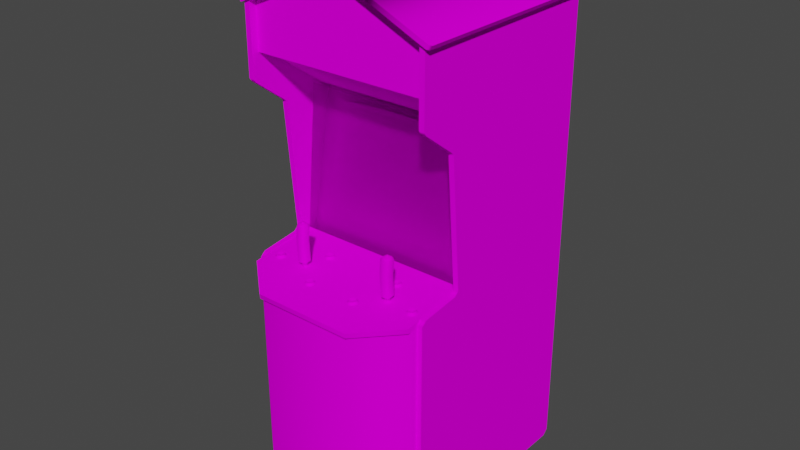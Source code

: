 # Source: exterm.blend  (saved by Blender 2.93.20; exported with 4.5.12 LTS)
import bpy
from mathutils import Matrix  # noqa: F401  (used for matrix-valued properties, if any)

bpy.ops.wm.read_factory_settings(use_empty=True)
scene = bpy.context.scene
scene.name = 'Scene'

# ---- images (referenced by path relative to the original .blend; pixels are not part of the script)
import os
ASSET_DIR = os.environ.get("B2B_ASSET_DIR", "")  # directory of the original .blend (textures are referenced by path, not embedded)
HERE = os.path.dirname(os.path.abspath(__file__))  # packed textures are extracted next to this script under _unpacked/

def load_image(name, relpath, width, height, colorspace="sRGB"):
    """Load a texture the original file referenced (path relative to the .blend, or extracted next to this script)."""
    p = next((c for c in (os.path.join(HERE, relpath), os.path.join(ASSET_DIR, relpath)) if relpath and os.path.exists(c)), "")
    if p:
        img = bpy.data.images.load(p, check_existing=True)
        img.name = name
    else:  # same state as the original file: an image datablock whose file is absent (Cycles renders it pink)
        img = bpy.data.images.new(name, width, height)
        img.source = "FILE"
        img.filepath = "//" + (relpath or name)
    img.colorspace_settings.name = colorspace
    return img
img_vsextmarqdummymap_tiff = load_image('VSextmarqdummymap.TIFF', 'VSextmarqdummymap.TIFF', 1024, 1024, 'sRGB')
img_vsexterminatorsshotmap_tiff = load_image('VSexterminatorsshotmap.TIFF', 'VSexterminatorsshotmap.TIFF', 1024, 1024, 'sRGB')
img_vsexterminatorsidemap_tiff = load_image('VSexterminatorsidemap.TIFF', 'VSexterminatorsidemap.TIFF', 1024, 1024, 'sRGB')
img_vsexterminatorblackmap_tiff = load_image('VSexterminatorblackmap.TIFF', 'VSexterminatorblackmap.TIFF', 1024, 1024, 'sRGB')
img_vsextfrontgradmap_tiff = load_image('VSextfrontgradmap.TIFF', 'VSextfrontgradmap.TIFF', 1024, 1024, 'sRGB')
img_vsexterminatoroverbezelmap_tiff = load_image('VSexterminatoroverbezelmap.TIFF', 'VSexterminatoroverbezelmap.TIFF', 1024, 1024, 'sRGB')
img_vsextblackglassmap_tiff = load_image('VSextblackglassmap.TIFF', 'VSextblackglassmap.TIFF', 1024, 1024, 'sRGB')
img_vsextfrontsticker02map_tiff = load_image('VSextfrontsticker02map.TIFF', 'VSextfrontsticker02map.TIFF', 1024, 1024, 'sRGB')
img_vsextfrontsticker01map_tiff = load_image('VSextfrontsticker01map.TIFF', 'VSextfrontsticker01map.TIFF', 1024, 1024, 'sRGB')
img_vsexterminatorcpanelmap_tiff = load_image('VSexterminatorcpanelmap.TIFF', 'VSexterminatorcpanelmap.TIFF', 1024, 1024, 'sRGB')
img_vsextjoystickmap_tiff = load_image('VSextjoystickmap.TIFF', 'VSextjoystickmap.TIFF', 1024, 1024, 'sRGB')
img_vsextredbtnmap_tiff = load_image('VSextredbtnmap.TIFF', 'VSextredbtnmap.TIFF', 1024, 1024, 'sRGB')
img_vsextbtnredmap_tiff = load_image('VSextbtnredmap.TIFF', 'VSextbtnredmap.TIFF', 1024, 1024, 'sRGB')
img_vsextbtnyellowmap_tiff = load_image('VSextbtnyellowmap.TIFF', 'VSextbtnyellowmap.TIFF', 1024, 1024, 'sRGB')
img_vsextbtnbluemap_tiff = load_image('VSextbtnbluemap.TIFF', 'VSextbtnbluemap.TIFF', 1024, 1024, 'sRGB')

# ---- materials (node trees are filled in below, after node groups)
mat_vsextmarqdummy = bpy.data.materials.new('VSextmarqdummy')
mat_vsextmarqdummy.use_transparent_shadow = False
mat_vsextmarqdummy.roughness = 0.9623
mat_vsextmarqdummy.specular_intensity = 0.0
mat_vsexterminatorsshot = bpy.data.materials.new('VSexterminatorsshot')
mat_vsexterminatorsshot.use_transparent_shadow = False
mat_vsexterminatorsshot.roughness = 0.9623
mat_vsexterminatorsshot.specular_intensity = 0.0
mat_vsexterminatorside = bpy.data.materials.new('VSexterminatorside')
mat_vsexterminatorside.use_transparent_shadow = False
mat_vsexterminatorside.roughness = 0.9623
mat_vsexterminatorside.specular_intensity = 0.0
mat_vsexterminatorblack = bpy.data.materials.new('VSexterminatorblack')
mat_vsexterminatorblack.use_transparent_shadow = False
mat_vsexterminatorblack.roughness = 0.9623
mat_vsexterminatorblack.specular_intensity = 0.0
mat_vsextfrontgrad = bpy.data.materials.new('VSextfrontgrad')
mat_vsextfrontgrad.use_transparent_shadow = False
mat_vsextfrontgrad.roughness = 0.9623
mat_vsextfrontgrad.specular_intensity = 0.0
mat_vsexterminatoroverbezel = bpy.data.materials.new('VSexterminatoroverbezel')
mat_vsexterminatoroverbezel.use_transparent_shadow = False
mat_vsexterminatoroverbezel.roughness = 0.9623
mat_vsexterminatoroverbezel.specular_intensity = 0.0
mat_vsexterminatormonglass = bpy.data.materials.new('VSexterminatormonglass')
mat_vsexterminatormonglass.use_transparent_shadow = False
mat_vsexterminatormonglass.roughness = 0.9623
mat_vsexterminatormonglass.specular_intensity = 0.0
mat_vsextfrontsticker02 = bpy.data.materials.new('VSextfrontsticker02')
mat_vsextfrontsticker02.use_transparent_shadow = False
mat_vsextfrontsticker02.roughness = 0.9623
mat_vsextfrontsticker02.specular_intensity = 0.0
mat_vsexterminatorfrontsticker01 = bpy.data.materials.new('VSexterminatorfrontsticker01')
mat_vsexterminatorfrontsticker01.use_transparent_shadow = False
mat_vsexterminatorfrontsticker01.roughness = 0.9623
mat_vsexterminatorfrontsticker01.specular_intensity = 0.0
mat_vsexterminatorcpanel = bpy.data.materials.new('VSexterminatorcpanel')
mat_vsexterminatorcpanel.use_transparent_shadow = False
mat_vsexterminatorcpanel.roughness = 0.9623
mat_vsexterminatorcpanel.specular_intensity = 0.0
mat_vsextjoystick = bpy.data.materials.new('VSextjoystick')
mat_vsextjoystick.use_transparent_shadow = False
mat_vsextjoystick.roughness = 0.9623
mat_vsextjoystick.specular_intensity = 0.0
mat_vsextredbtn = bpy.data.materials.new('VSextredbtn')
mat_vsextredbtn.use_transparent_shadow = False
mat_vsextredbtn.roughness = 0.9623
mat_vsextredbtn.specular_intensity = 0.0
mat_vsextbtnred = bpy.data.materials.new('VSextbtnred')
mat_vsextbtnred.use_transparent_shadow = False
mat_vsextbtnred.roughness = 0.9623
mat_vsextbtnred.specular_intensity = 0.0
mat_vsextbtnyellow = bpy.data.materials.new('VSextbtnyellow')
mat_vsextbtnyellow.use_transparent_shadow = False
mat_vsextbtnyellow.roughness = 0.9623
mat_vsextbtnyellow.specular_intensity = 0.0
mat_vsextbtnblue = bpy.data.materials.new('VSextbtnblue')
mat_vsextbtnblue.use_transparent_shadow = False
mat_vsextbtnblue.roughness = 0.9623
mat_vsextbtnblue.specular_intensity = 0.0

# ---- node groups
ng_auto_smooth = bpy.data.node_groups.new('Auto Smooth', 'GeometryNodeTree')
_s = ng_auto_smooth.interface.new_socket(name='Geometry', in_out='OUTPUT', socket_type='NodeSocketGeometry')
_s = ng_auto_smooth.interface.new_socket(name='Geometry', in_out='INPUT', socket_type='NodeSocketGeometry')
_s = ng_auto_smooth.interface.new_socket(name='Angle', in_out='INPUT', socket_type='NodeSocketFloat')
_s.subtype = 'ANGLE'
_s.min_value = 0.0
_s.max_value = 3.142
ng_auto_smooth.is_modifier = True
_N = ng_auto_smooth.nodes; _L = ng_auto_smooth.links
n0 = _N.new('NodeGroupOutput'); n0.name = 'Group Output'; n0.location = (480, -100)
n1 = _N.new('NodeGroupInput'); n1.name = 'Group Input'; n1.location = (-420, -300)
n2 = _N.new('NodeGroupInput'); n2.name = 'Group Input.001'; n2.location = (-60, -100)
n3 = _N.new('GeometryNodeSetShadeSmooth'); n3.name = 'Set Shade Smooth'; n3.location = (120, -100)
n3.domain = 'EDGE'
n4 = _N.new('GeometryNodeSetShadeSmooth'); n4.name = 'Set Shade Smooth.001'; n4.location = (300, -100)
n5 = _N.new('GeometryNodeInputMeshEdgeAngle'); n5.name = 'Edge Angle'; n5.location = (-420, -220)
n6 = _N.new('GeometryNodeInputEdgeSmooth'); n6.name = 'Is Edge Smooth'; n6.location = (-60, -160)
n7 = _N.new('GeometryNodeInputShadeSmooth'); n7.name = 'Is Face Smooth'; n7.location = (-240, -340)
n8 = _N.new('FunctionNodeBooleanMath'); n8.name = 'Boolean Math'; n8.location = (-60, -220)
n9 = _N.new('FunctionNodeCompare'); n9.name = 'Compare'; n9.location = (-240, -180)
n9.operation = 'LESS_EQUAL'
_L.new(n5.outputs[0], n9.inputs[0])
_L.new(n4.outputs[0], n0.inputs[0])
_L.new(n1.outputs[1], n9.inputs[1])
_L.new(n9.outputs[0], n8.inputs[0])
_L.new(n7.outputs[0], n8.inputs[1])
_L.new(n2.outputs[0], n3.inputs[0])
_L.new(n6.outputs[0], n3.inputs[1])
_L.new(n3.outputs[0], n4.inputs[0])
_L.new(n8.outputs[0], n3.inputs[2])
n0.is_active_output = True

# ---- material node trees
mat_vsextmarqdummy.use_nodes = True; mat_vsextmarqdummy.node_tree.nodes.clear()
_N = mat_vsextmarqdummy.node_tree.nodes; _L = mat_vsextmarqdummy.node_tree.links
n0 = _N.new('ShaderNodeBsdfPrincipled'); n0.name = 'Principled BSDF'; n0.location = (10, 300)
n0.distribution = 'GGX'
n0.subsurface_method = 'BURLEY'
n0.inputs[2].default_value = 0.9623
n0.inputs[3].default_value = 1.45
n0.inputs[13].default_value = 0.0
n0.inputs[27].default_value = (0.0, 0.0, 0.0, 1.0)
n0.inputs[28].default_value = 1.0
n1 = _N.new('ShaderNodeOutputMaterial'); n1.name = 'Material Output'; n1.location = (300, 300)
n2 = _N.new('ShaderNodeTexImage'); n2.name = 'Image Texture'; n2.location = (-300, 600)
n2.image = img_vsextmarqdummymap_tiff
_L.new(n0.outputs[0], n1.inputs[0])
_L.new(n2.outputs[0], n0.inputs[0])
n1.is_active_output = True
mat_vsexterminatorsshot.use_nodes = True; mat_vsexterminatorsshot.node_tree.nodes.clear()
_N = mat_vsexterminatorsshot.node_tree.nodes; _L = mat_vsexterminatorsshot.node_tree.links
n0 = _N.new('ShaderNodeBsdfPrincipled'); n0.name = 'Principled BSDF'; n0.location = (10, 300)
n0.distribution = 'GGX'
n0.subsurface_method = 'BURLEY'
n0.inputs[2].default_value = 0.9623
n0.inputs[3].default_value = 1.45
n0.inputs[13].default_value = 0.0
n0.inputs[27].default_value = (0.0, 0.0, 0.0, 1.0)
n0.inputs[28].default_value = 1.0
n1 = _N.new('ShaderNodeOutputMaterial'); n1.name = 'Material Output'; n1.location = (300, 300)
n2 = _N.new('ShaderNodeTexImage'); n2.name = 'Image Texture'; n2.location = (-300, 600)
n2.image = img_vsexterminatorsshotmap_tiff
_L.new(n0.outputs[0], n1.inputs[0])
_L.new(n2.outputs[0], n0.inputs[0])
n1.is_active_output = True
mat_vsexterminatorside.use_nodes = True; mat_vsexterminatorside.node_tree.nodes.clear()
_N = mat_vsexterminatorside.node_tree.nodes; _L = mat_vsexterminatorside.node_tree.links
n0 = _N.new('ShaderNodeBsdfPrincipled'); n0.name = 'Principled BSDF'; n0.location = (10, 300)
n0.distribution = 'GGX'
n0.subsurface_method = 'BURLEY'
n0.inputs[2].default_value = 0.9623
n0.inputs[3].default_value = 1.45
n0.inputs[13].default_value = 0.0
n0.inputs[27].default_value = (0.0, 0.0, 0.0, 1.0)
n0.inputs[28].default_value = 1.0
n1 = _N.new('ShaderNodeOutputMaterial'); n1.name = 'Material Output'; n1.location = (300, 300)
n2 = _N.new('ShaderNodeTexImage'); n2.name = 'Image Texture'; n2.location = (-300, 600)
n2.image = img_vsexterminatorsidemap_tiff
_L.new(n0.outputs[0], n1.inputs[0])
_L.new(n2.outputs[0], n0.inputs[0])
n1.is_active_output = True
mat_vsexterminatorblack.use_nodes = True; mat_vsexterminatorblack.node_tree.nodes.clear()
_N = mat_vsexterminatorblack.node_tree.nodes; _L = mat_vsexterminatorblack.node_tree.links
n0 = _N.new('ShaderNodeBsdfPrincipled'); n0.name = 'Principled BSDF'; n0.location = (10, 300)
n0.distribution = 'GGX'
n0.subsurface_method = 'BURLEY'
n0.inputs[2].default_value = 0.9623
n0.inputs[3].default_value = 1.45
n0.inputs[13].default_value = 0.0
n0.inputs[27].default_value = (0.0, 0.0, 0.0, 1.0)
n0.inputs[28].default_value = 1.0
n1 = _N.new('ShaderNodeOutputMaterial'); n1.name = 'Material Output'; n1.location = (300, 300)
n2 = _N.new('ShaderNodeTexImage'); n2.name = 'Image Texture'; n2.location = (-300, 600)
n2.image = img_vsexterminatorblackmap_tiff
_L.new(n0.outputs[0], n1.inputs[0])
_L.new(n2.outputs[0], n0.inputs[0])
n1.is_active_output = True
mat_vsextfrontgrad.use_nodes = True; mat_vsextfrontgrad.node_tree.nodes.clear()
_N = mat_vsextfrontgrad.node_tree.nodes; _L = mat_vsextfrontgrad.node_tree.links
n0 = _N.new('ShaderNodeBsdfPrincipled'); n0.name = 'Principled BSDF'; n0.location = (10, 300)
n0.distribution = 'GGX'
n0.subsurface_method = 'BURLEY'
n0.inputs[2].default_value = 0.9623
n0.inputs[3].default_value = 1.45
n0.inputs[13].default_value = 0.0
n0.inputs[27].default_value = (0.0, 0.0, 0.0, 1.0)
n0.inputs[28].default_value = 1.0
n1 = _N.new('ShaderNodeOutputMaterial'); n1.name = 'Material Output'; n1.location = (300, 300)
n2 = _N.new('ShaderNodeTexImage'); n2.name = 'Image Texture'; n2.location = (-300, 600)
n2.image = img_vsextfrontgradmap_tiff
_L.new(n0.outputs[0], n1.inputs[0])
_L.new(n2.outputs[0], n0.inputs[0])
n1.is_active_output = True
mat_vsexterminatoroverbezel.use_nodes = True; mat_vsexterminatoroverbezel.node_tree.nodes.clear()
_N = mat_vsexterminatoroverbezel.node_tree.nodes; _L = mat_vsexterminatoroverbezel.node_tree.links
n0 = _N.new('ShaderNodeBsdfPrincipled'); n0.name = 'Principled BSDF'; n0.location = (10, 300)
n0.distribution = 'GGX'
n0.subsurface_method = 'BURLEY'
n0.inputs[2].default_value = 0.9623
n0.inputs[3].default_value = 1.45
n0.inputs[13].default_value = 0.0
n0.inputs[27].default_value = (0.0, 0.0, 0.0, 1.0)
n0.inputs[28].default_value = 1.0
n1 = _N.new('ShaderNodeOutputMaterial'); n1.name = 'Material Output'; n1.location = (300, 300)
n2 = _N.new('ShaderNodeTexImage'); n2.name = 'Image Texture'; n2.location = (-300, 600)
n2.image = img_vsexterminatoroverbezelmap_tiff
_L.new(n0.outputs[0], n1.inputs[0])
_L.new(n2.outputs[0], n0.inputs[0])
n1.is_active_output = True
mat_vsexterminatormonglass.use_nodes = True; mat_vsexterminatormonglass.node_tree.nodes.clear()
_N = mat_vsexterminatormonglass.node_tree.nodes; _L = mat_vsexterminatormonglass.node_tree.links
n0 = _N.new('ShaderNodeBsdfPrincipled'); n0.name = 'Principled BSDF'; n0.location = (10, 300)
n0.distribution = 'GGX'
n0.subsurface_method = 'BURLEY'
n0.inputs[2].default_value = 0.9623
n0.inputs[3].default_value = 1.45
n0.inputs[4].default_value = 0.15
n0.inputs[13].default_value = 0.0
n0.inputs[27].default_value = (0.0, 0.0, 0.0, 1.0)
n0.inputs[28].default_value = 1.0
n1 = _N.new('ShaderNodeOutputMaterial'); n1.name = 'Material Output'; n1.location = (300, 300)
n2 = _N.new('ShaderNodeTexImage'); n2.name = 'Image Texture'; n2.location = (-300, 600)
n2.image = img_vsextblackglassmap_tiff
_L.new(n0.outputs[0], n1.inputs[0])
_L.new(n2.outputs[0], n0.inputs[0])
n1.is_active_output = True
mat_vsextfrontsticker02.use_nodes = True; mat_vsextfrontsticker02.node_tree.nodes.clear()
_N = mat_vsextfrontsticker02.node_tree.nodes; _L = mat_vsextfrontsticker02.node_tree.links
n0 = _N.new('ShaderNodeBsdfPrincipled'); n0.name = 'Principled BSDF'; n0.location = (10, 300)
n0.distribution = 'GGX'
n0.subsurface_method = 'BURLEY'
n0.inputs[2].default_value = 0.9623
n0.inputs[3].default_value = 1.45
n0.inputs[13].default_value = 0.0
n0.inputs[27].default_value = (0.0, 0.0, 0.0, 1.0)
n0.inputs[28].default_value = 1.0
n1 = _N.new('ShaderNodeOutputMaterial'); n1.name = 'Material Output'; n1.location = (300, 300)
n2 = _N.new('ShaderNodeTexImage'); n2.name = 'Image Texture'; n2.location = (-300, 600)
n2.image = img_vsextfrontsticker02map_tiff
_L.new(n0.outputs[0], n1.inputs[0])
_L.new(n2.outputs[0], n0.inputs[0])
n1.is_active_output = True
mat_vsexterminatorfrontsticker01.use_nodes = True; mat_vsexterminatorfrontsticker01.node_tree.nodes.clear()
_N = mat_vsexterminatorfrontsticker01.node_tree.nodes; _L = mat_vsexterminatorfrontsticker01.node_tree.links
n0 = _N.new('ShaderNodeBsdfPrincipled'); n0.name = 'Principled BSDF'; n0.location = (10, 300)
n0.distribution = 'GGX'
n0.subsurface_method = 'BURLEY'
n0.inputs[2].default_value = 0.9623
n0.inputs[3].default_value = 1.45
n0.inputs[13].default_value = 0.0
n0.inputs[27].default_value = (0.0, 0.0, 0.0, 1.0)
n0.inputs[28].default_value = 1.0
n1 = _N.new('ShaderNodeOutputMaterial'); n1.name = 'Material Output'; n1.location = (300, 300)
n2 = _N.new('ShaderNodeTexImage'); n2.name = 'Image Texture'; n2.location = (-300, 600)
n2.image = img_vsextfrontsticker01map_tiff
_L.new(n0.outputs[0], n1.inputs[0])
_L.new(n2.outputs[0], n0.inputs[0])
n1.is_active_output = True
mat_vsexterminatorcpanel.use_nodes = True; mat_vsexterminatorcpanel.node_tree.nodes.clear()
_N = mat_vsexterminatorcpanel.node_tree.nodes; _L = mat_vsexterminatorcpanel.node_tree.links
n0 = _N.new('ShaderNodeBsdfPrincipled'); n0.name = 'Principled BSDF'; n0.location = (10, 300)
n0.distribution = 'GGX'
n0.subsurface_method = 'BURLEY'
n0.inputs[2].default_value = 0.9623
n0.inputs[3].default_value = 1.45
n0.inputs[13].default_value = 0.0
n0.inputs[27].default_value = (0.0, 0.0, 0.0, 1.0)
n0.inputs[28].default_value = 1.0
n1 = _N.new('ShaderNodeOutputMaterial'); n1.name = 'Material Output'; n1.location = (300, 300)
n2 = _N.new('ShaderNodeTexImage'); n2.name = 'Image Texture'; n2.location = (-300, 600)
n2.image = img_vsexterminatorcpanelmap_tiff
_L.new(n0.outputs[0], n1.inputs[0])
_L.new(n2.outputs[0], n0.inputs[0])
n1.is_active_output = True
mat_vsextjoystick.use_nodes = True; mat_vsextjoystick.node_tree.nodes.clear()
_N = mat_vsextjoystick.node_tree.nodes; _L = mat_vsextjoystick.node_tree.links
n0 = _N.new('ShaderNodeBsdfPrincipled'); n0.name = 'Principled BSDF'; n0.location = (10, 300)
n0.distribution = 'GGX'
n0.subsurface_method = 'BURLEY'
n0.inputs[2].default_value = 0.9623
n0.inputs[3].default_value = 1.45
n0.inputs[13].default_value = 0.0
n0.inputs[27].default_value = (0.0, 0.0, 0.0, 1.0)
n0.inputs[28].default_value = 1.0
n1 = _N.new('ShaderNodeOutputMaterial'); n1.name = 'Material Output'; n1.location = (300, 300)
n2 = _N.new('ShaderNodeTexImage'); n2.name = 'Image Texture'; n2.location = (-300, 600)
n2.image = img_vsextjoystickmap_tiff
_L.new(n0.outputs[0], n1.inputs[0])
_L.new(n2.outputs[0], n0.inputs[0])
n1.is_active_output = True
mat_vsextredbtn.use_nodes = True; mat_vsextredbtn.node_tree.nodes.clear()
_N = mat_vsextredbtn.node_tree.nodes; _L = mat_vsextredbtn.node_tree.links
n0 = _N.new('ShaderNodeBsdfPrincipled'); n0.name = 'Principled BSDF'; n0.location = (10, 300)
n0.distribution = 'GGX'
n0.subsurface_method = 'BURLEY'
n0.inputs[2].default_value = 0.9623
n0.inputs[3].default_value = 1.45
n0.inputs[13].default_value = 0.0
n0.inputs[27].default_value = (0.0, 0.0, 0.0, 1.0)
n0.inputs[28].default_value = 1.0
n1 = _N.new('ShaderNodeOutputMaterial'); n1.name = 'Material Output'; n1.location = (300, 300)
n2 = _N.new('ShaderNodeTexImage'); n2.name = 'Image Texture'; n2.location = (-300, 600)
n2.image = img_vsextredbtnmap_tiff
_L.new(n0.outputs[0], n1.inputs[0])
_L.new(n2.outputs[0], n0.inputs[0])
n1.is_active_output = True
mat_vsextbtnred.use_nodes = True; mat_vsextbtnred.node_tree.nodes.clear()
_N = mat_vsextbtnred.node_tree.nodes; _L = mat_vsextbtnred.node_tree.links
n0 = _N.new('ShaderNodeBsdfPrincipled'); n0.name = 'Principled BSDF'; n0.location = (10, 300)
n0.distribution = 'GGX'
n0.subsurface_method = 'BURLEY'
n0.inputs[2].default_value = 0.9623
n0.inputs[3].default_value = 1.45
n0.inputs[13].default_value = 0.0
n0.inputs[27].default_value = (0.0, 0.0, 0.0, 1.0)
n0.inputs[28].default_value = 1.0
n1 = _N.new('ShaderNodeOutputMaterial'); n1.name = 'Material Output'; n1.location = (300, 300)
n2 = _N.new('ShaderNodeTexImage'); n2.name = 'Image Texture'; n2.location = (-300, 600)
n2.image = img_vsextbtnredmap_tiff
_L.new(n0.outputs[0], n1.inputs[0])
_L.new(n2.outputs[0], n0.inputs[0])
n1.is_active_output = True
mat_vsextbtnyellow.use_nodes = True; mat_vsextbtnyellow.node_tree.nodes.clear()
_N = mat_vsextbtnyellow.node_tree.nodes; _L = mat_vsextbtnyellow.node_tree.links
n0 = _N.new('ShaderNodeBsdfPrincipled'); n0.name = 'Principled BSDF'; n0.location = (10, 300)
n0.distribution = 'GGX'
n0.subsurface_method = 'BURLEY'
n0.inputs[2].default_value = 0.9623
n0.inputs[3].default_value = 1.45
n0.inputs[13].default_value = 0.0
n0.inputs[27].default_value = (0.0, 0.0, 0.0, 1.0)
n0.inputs[28].default_value = 1.0
n1 = _N.new('ShaderNodeOutputMaterial'); n1.name = 'Material Output'; n1.location = (300, 300)
n2 = _N.new('ShaderNodeTexImage'); n2.name = 'Image Texture'; n2.location = (-300, 600)
n2.image = img_vsextbtnyellowmap_tiff
_L.new(n0.outputs[0], n1.inputs[0])
_L.new(n2.outputs[0], n0.inputs[0])
n1.is_active_output = True
mat_vsextbtnblue.use_nodes = True; mat_vsextbtnblue.node_tree.nodes.clear()
_N = mat_vsextbtnblue.node_tree.nodes; _L = mat_vsextbtnblue.node_tree.links
n0 = _N.new('ShaderNodeBsdfPrincipled'); n0.name = 'Principled BSDF'; n0.location = (10, 300)
n0.distribution = 'GGX'
n0.subsurface_method = 'BURLEY'
n0.inputs[2].default_value = 0.9623
n0.inputs[3].default_value = 1.45
n0.inputs[13].default_value = 0.0
n0.inputs[27].default_value = (0.0, 0.0, 0.0, 1.0)
n0.inputs[28].default_value = 1.0
n1 = _N.new('ShaderNodeOutputMaterial'); n1.name = 'Material Output'; n1.location = (300, 300)
n2 = _N.new('ShaderNodeTexImage'); n2.name = 'Image Texture'; n2.location = (-300, 600)
n2.image = img_vsextbtnbluemap_tiff
_L.new(n0.outputs[0], n1.inputs[0])
_L.new(n2.outputs[0], n0.inputs[0])
n1.is_active_output = True

# ---- world
world_world = bpy.data.worlds.new('World'); scene.world = world_world
world_world.use_nodes = True; world_world.node_tree.nodes.clear()
_N = world_world.node_tree.nodes; _L = world_world.node_tree.links
n0 = _N.new('ShaderNodeOutputWorld'); n0.name = 'World Output'; n0.location = (300, 300)
n1 = _N.new('ShaderNodeBackground'); n1.name = 'Background'; n1.location = (10, 300)
n1.inputs[0].default_value = (0.05088, 0.05088, 0.05088, 1.0)
_L.new(n1.outputs[0], n0.inputs[0])
n0.is_active_output = True
world_world.color = (0.05088, 0.05088, 0.05088)
world_world.use_sun_shadow = False
world_world.sun_shadow_jitter_overblur = 0.0

# ---- meshes
me_exterm = bpy.data.meshes.new('exterm')
me_exterm.from_pydata([(-0.3471, 0.7271, 0.1219), (0.3368, 0.7271, 0.1219), (-0.004701, 0.879, 0.1219), (0.3368, 0.5477, 0.1219), (-0.3481, 0.5477, 0.1219), (0.172, 0.2496, -0.1617), (0.0001886, 0.2519, -0.16), (0.0001886, 0.1258, -0.1323), (0.172, 0.2491, -0.1628), (0.1739, 0.1236, -0.1371), (0.0001886, 0.125, -0.1341), (0.0001886, 0.2512, -0.1614), (-0.1736, 0.1242, -0.1357), (-0.1717, -0.005321, -0.1189), (0.0001886, -0.005856, -0.1168), (0.0001886, -0.006493, -0.1182), (-0.1717, -0.005839, -0.1201), (-0.1736, 0.1236, -0.1371), (-0.1717, 0.2491, -0.1628), (-0.1717, 0.2496, -0.1617), (0.1739, 0.1242, -0.1357), (0.2801, 0.1224, -0.1398), (0.2758, 0.2452, -0.1637), (0.172, -0.005321, -0.1189), (0.1677, -0.08441, -0.1107), (0.172, -0.005839, -0.1201), (0.0001886, -0.08749, -0.1098), (-0.2754, 0.2452, -0.1637), (-0.2798, 0.1224, -0.1398), (-0.1673, 0.3242, -0.1798), (0.0001886, 0.3278, -0.1795), (-0.2754, -0.00346, -0.1225), (-0.2617, 0.3138, -0.1785), (-0.1673, -0.08441, -0.1107), (-0.2798, 0.1221, -0.1403), (-0.2617, -0.07475, -0.1136), (-0.1673, 0.3244, -0.1793), (0.0001886, 0.328, -0.179), (0.1677, 0.3242, -0.1798), (-0.2754, -0.003253, -0.122), (-0.2754, 0.245, -0.1642), (0.1677, 0.3244, -0.1793), (0.262, 0.3137, -0.1788), (0.0001886, -0.08724, -0.1093), (-0.1673, -0.08461, -0.1112), (0.2801, 0.1221, -0.1403), (0.2758, -0.00346, -0.1225), (0.2758, 0.245, -0.1642), (0.262, -0.07463, -0.1133), (0.1677, -0.08461, -0.1112), (0.2758, -0.003253, -0.122), (-0.2617, 0.3137, -0.1788), (-0.2617, -0.07463, -0.1133), (0.262, 0.3138, -0.1785), (0.262, -0.07475, -0.1136), (0.3526, 0.3437, 0.007002), (0.3526, -1.073, 0.1369), (0.3526, -1.073, -0.6285), (0.3526, -0.1582, -0.0163), (0.3526, 0.4498, 0.1413), (0.3526, 0.354, 0.01447), (0.3327, -0.1438, -0.03438), (0.3327, -1.053, -0.6491), (0.3327, -1.073, 0.1369), (0.3327, -1.073, -0.6285), (0.3327, -0.1582, -0.0163), (0.3327, 0.3437, 0.007002), (0.3327, -0.1926, 0.1499), (0.3526, -1.06, 0.1499), (0.3526, -0.1926, 0.1499), (0.3327, -1.06, 0.1499), (0.3526, 0.727, -0.6491), (0.3327, 0.727, -0.6491), (0.3327, 0.727, 0.1499), (0.3327, 0.4627, 0.1498), (0.3526, 0.4627, 0.1498), (0.3526, -1.053, -0.6491), (0.3526, 0.727, 0.1499), (0.3327, -0.1757, 0.1302), (0.3526, -0.1757, 0.1302), (0.3526, -0.1438, -0.03438), (0.3327, 0.4498, 0.1413), (0.3327, 0.354, 0.01447), (-0.3548, 0.7271, -0.6467), (0.3414, 0.7271, -0.6467), (0.3414, -1.073, -0.6467), (-0.3548, -1.073, -0.6467), (0.3326, -0.1961, 0.1421), (0.3326, -0.9395, 0.1421), (-0.3455, -0.9395, 0.1409), (-0.3455, -0.1961, 0.1724), (-0.3455, -0.1961, 0.1409), (-0.3455, -0.9395, 0.1724), (0.3368, 0.7271, -0.6462), (-0.3462, 0.7271, -0.6462), (-0.004701, 0.879, -0.6462), (-0.3673, -0.1926, 0.1499), (-0.3673, 0.354, 0.01447), (-0.3673, -0.1757, 0.1302), (-0.3473, 0.3437, 0.007002), (-0.3473, 0.727, 0.1499), (-0.3473, -0.1926, 0.1499), (-0.3473, 0.354, 0.01447), (-0.3673, 0.727, -0.6491), (-0.3473, -1.053, -0.6491), (-0.3673, -1.073, -0.6285), (-0.3473, -0.1438, -0.03438), (-0.3673, -1.06, 0.1499), (-0.3473, -0.1757, 0.1302), (-0.3473, 0.4498, 0.1413), (-0.3473, 0.727, -0.6491), (-0.3673, -1.053, -0.6491), (-0.3473, -1.073, -0.6285), (-0.3673, 0.727, 0.1499), (-0.3673, -0.1582, -0.0163), (-0.3473, -0.1582, -0.0163), (-0.3673, -1.073, 0.1369), (-0.3473, -1.073, 0.1369), (-0.3473, -1.06, 0.1499), (-0.3673, -0.1438, -0.03438), (-0.3673, 0.4498, 0.1413), (-0.3473, 0.4627, 0.1498), (-0.3673, 0.3437, 0.007002), (-0.3673, 0.4627, 0.1498), (-0.355, 0.3722, -0.1562), (0.3414, 0.3722, -0.1562), (0.3414, 0.5668, 0.1218), (-0.355, 0.5668, 0.1218), (0.3327, -0.1755, -0.07732), (-0.3462, -0.1755, -0.07717), (-0.3462, -0.1841, 0.1905), (-0.3462, -0.1568, -0.07524), (-0.1937, -0.1978, 0.3242), (-0.3462, -0.2028, 0.1886), (0.3327, -0.2032, 0.1926), (0.3327, -0.1845, 0.1945), (-0.1937, -0.2165, 0.3223), (0.1842, -0.2165, 0.3224), (-0.355, -0.1635, -0.07429), (0.3414, -0.1635, -0.07429), (0.3414, 0.3783, -0.1217), (-0.355, 0.3783, -0.1217), (-0.3698, 0.7155, -0.6666), (0.3722, 0.7298, 0.1607), (-0.3816, 0.7298, 0.1607), (-0.3726, 0.7142, 0.1607), (0.3694, 0.7311, -0.6666), (0.3632, 0.7142, 0.1607), (-0.004701, 0.8783, 0.1607), (-0.004701, 0.8979, 0.1607), (-0.004701, 0.8979, -0.6666), (-0.004701, 0.8783, -0.6666), (-0.3811, 0.7104, -0.6554), (-0.3788, 0.7311, -0.6666), (0.3717, 0.7104, -0.6554), (0.3604, 0.7155, -0.6666), (-0.3902, 0.726, -0.6554), (0.3808, 0.726, -0.6554), (0.3808, 0.726, 0.1523), (-0.3902, 0.726, 0.1523), (0.3717, 0.7104, 0.1523), (-0.3811, 0.7104, 0.1523), (0.09554, 0.764, -0.1861), (0.09554, 0.764, -0.122), (0.09554, 0.9235, -0.122), (0.1551, 0.764, -0.122), (0.1551, 0.764, -0.1861), (0.1551, 0.9235, -0.1861), (0.09554, 0.9235, -0.1861), (0.1551, 0.9235, -0.122), (-0.355, -0.2944, -0.08461), (0.3414, -0.2944, -0.08461), (0.3414, 0.6051, -0.2432), (-0.355, 0.6051, -0.2432), (-0.3549, -1.075, 0.1421), (0.344, -1.075, 0.1421), (0.344, -0.2079, 0.1421), (-0.3549, -0.2079, 0.1421), (-0.1933, -0.2091, 0.3061), (-0.1933, -0.9395, 0.3061), (0.3326, -0.1961, 0.1759), (0.3326, -0.9395, 0.1759), (0.1853, -0.9395, 0.3061), (0.1853, -0.2091, 0.3061), (0.3327, -0.1568, -0.0754), (0.1842, -0.1978, 0.3243), (-0.1638, -0.07264, 0.134), (-0.1638, -0.1514, 0.1097), (-0.1638, -0.07264, 0.114), (-0.2038, -0.07264, 0.114), (-0.2038, -0.1539, 0.1296), (-0.2038, -0.07264, 0.134), (-0.1938, -0.07264, 0.144), (-0.1938, -0.1548, 0.1395), (-0.1738, -0.1548, 0.1395), (-0.1738, -0.1506, 0.09969), (-0.1738, -0.07264, 0.104), (-0.1938, -0.1506, 0.09969), (-0.1938, -0.07264, 0.104), (-0.1938, -0.01267, 0.1093), (-0.1738, -0.01267, 0.1293), (-0.1738, -0.01267, 0.1093), (-0.1738, -0.1614, 0.1088), (-0.1738, -0.1639, 0.1287), (-0.1938, -0.1639, 0.1287), (-0.2038, -0.1514, 0.1097), (-0.1938, -0.01267, 0.1293), (-0.1738, -0.07264, 0.144), (-0.1938, -0.1614, 0.1088), (-0.1738, -0.02267, 0.1393), (-0.1638, -0.1539, 0.1296), (-0.1938, -0.02267, 0.1393), (-0.1938, -0.02267, 0.09931), (-0.1738, -0.02267, 0.09931), (-0.2038, -0.02267, 0.1093), (-0.2038, -0.02267, 0.1293), (-0.1638, -0.02267, 0.1293), (-0.1638, -0.02267, 0.1093), (-0.1882, -0.1989, 0.1116), (-0.1928, -0.1989, 0.1195), (-0.1928, -0.1489, 0.1195), (-0.179, -0.1989, 0.1274), (-0.1745, -0.1989, 0.1195), (-0.1745, -0.1489, 0.1195), (-0.1882, -0.1489, 0.1274), (-0.179, -0.1489, 0.1274), (-0.1882, -0.1489, 0.1116), (-0.179, -0.1489, 0.1116), (-0.179, -0.1989, 0.1116), (-0.1882, -0.1989, 0.1274), (0.178, -0.1989, 0.1242), (0.1872, -0.1489, 0.1242), (0.178, -0.1489, 0.1242), (0.178, -0.1989, 0.1083), (0.1734, -0.1489, 0.1162), (0.178, -0.1489, 0.1083), (0.1872, -0.1989, 0.1242), (0.1734, -0.1989, 0.1162), (0.1917, -0.1989, 0.1162), (0.1917, -0.1489, 0.1162), (0.1872, -0.1989, 0.1083), (0.1872, -0.1489, 0.1083), (0.2025, -0.07264, 0.1307), (0.2025, -0.1514, 0.1064), (0.2025, -0.07264, 0.1107), (0.1625, -0.07264, 0.1107), (0.1625, -0.1539, 0.1263), (0.1625, -0.07264, 0.1307), (0.1725, -0.07264, 0.1407), (0.1725, -0.1548, 0.1362), (0.1925, -0.1548, 0.1362), (0.1925, -0.1506, 0.0964), (0.1925, -0.07264, 0.1007), (0.1725, -0.1506, 0.0964), (0.1725, -0.07264, 0.1007), (0.1725, -0.01267, 0.106), (0.1925, -0.01267, 0.126), (0.1925, -0.01267, 0.106), (0.1925, -0.1614, 0.1055), (0.1925, -0.1639, 0.1254), (0.1725, -0.1639, 0.1254), (0.1625, -0.1514, 0.1064), (0.1725, -0.01267, 0.126), (0.1925, -0.07264, 0.1407), (0.1725, -0.1614, 0.1055), (0.1925, -0.02267, 0.136), (0.2025, -0.1539, 0.1263), (0.1725, -0.02267, 0.136), (0.1725, -0.02267, 0.09602), (0.1925, -0.02267, 0.09602), (0.1625, -0.02267, 0.106), (0.1625, -0.02267, 0.126), (0.2025, -0.02267, 0.126), (0.2025, -0.02267, 0.106), (-0.1861, -0.01275, 0.1239), (-0.1811, -0.01275, 0.1239), (-0.1786, -0.01275, 0.1196), (-0.1811, -0.01275, 0.1153), (-0.1861, -0.01275, 0.1153), (-0.1886, -0.01275, 0.1196), (-0.1861, -0.007753, 0.1196), (-0.1811, -0.007753, 0.1196), (-0.1849, -0.007753, 0.1174), (-0.1849, -0.007753, 0.1217), (-0.1836, -0.007753, 0.1196), (-0.1824, -0.007753, 0.1217), (-0.1824, -0.007753, 0.1174), (0.1801, -0.01275, 0.1119), (0.1776, -0.01275, 0.1162), (0.1801, -0.007753, 0.1162), (0.1801, -0.01275, 0.1206), (0.1851, -0.01275, 0.1206), (0.1876, -0.01275, 0.1162), (0.1851, -0.01275, 0.1119), (0.1814, -0.007753, 0.1184), (0.1826, -0.007753, 0.1162), (0.1814, -0.007753, 0.1141), (0.1851, -0.007753, 0.1162), (0.1839, -0.007753, 0.1141), (0.1839, -0.007753, 0.1184), (0.1058, -0.1747, 0.1958), (0.109, -0.1738, 0.1871), (0.09587, -0.1791, 0.1862), (0.08141, -0.1788, 0.1815), (0.08141, -0.1799, 0.1916), (0.08253, -0.1743, 0.1918), (0.1101, -0.1794, 0.1865), (0.1067, -0.1803, 0.196), (0.1118, -0.1841, 0.1999), (0.08792, -0.1807, 0.1993), (0.09791, -0.1809, 0.201), (0.09791, -0.1779, 0.172), (0.08792, -0.178, 0.1738), (0.08253, -0.1733, 0.1825), (0.1067, -0.1784, 0.177), (0.1168, -0.1827, 0.1862), (0.0977, -0.1752, 0.2005), (0.08852, -0.175, 0.1989), (0.0846, -0.1846, 0.2047), (0.07518, -0.182, 0.1789), (0.09905, -0.1805, 0.1652), (0.0977, -0.1724, 0.1738), (0.08852, -0.1726, 0.1754), (0.1058, -0.1729, 0.1784), (0.09905, -0.1849, 0.2072), (0.07518, -0.1835, 0.1935), (0.1118, -0.1813, 0.1725), (0.0846, -0.1808, 0.1677), (-0.08546, -0.1747, 0.1958), (-0.09536, -0.1791, 0.1862), (-0.1098, -0.1788, 0.1815), (-0.1098, -0.1799, 0.1916), (-0.1087, -0.1743, 0.1918), (-0.08109, -0.1794, 0.1865), (-0.08455, -0.1803, 0.196), (-0.07948, -0.1841, 0.1999), (-0.1033, -0.1807, 0.1993), (-0.09333, -0.1809, 0.201), (-0.08227, -0.1738, 0.1871), (-0.09333, -0.1779, 0.172), (-0.1033, -0.178, 0.1738), (-0.1027, -0.1726, 0.1754), (-0.1087, -0.1733, 0.1825), (-0.08455, -0.1784, 0.177), (-0.07447, -0.1827, 0.1862), (-0.09353, -0.1752, 0.2005), (-0.1027, -0.175, 0.1989), (-0.1066, -0.1846, 0.2047), (-0.1161, -0.182, 0.1789), (-0.09218, -0.1805, 0.1652), (-0.09353, -0.1724, 0.1738), (-0.08546, -0.1729, 0.1784), (-0.09218, -0.1849, 0.2072), (-0.1161, -0.1835, 0.1935), (-0.07948, -0.1813, 0.1725), (-0.1066, -0.1808, 0.1677), (-0.2836, -0.168, 0.1214), (-0.2967, -0.1733, 0.1206), (-0.3112, -0.1731, 0.1158), (-0.3112, -0.1741, 0.1259), (-0.3101, -0.1685, 0.1261), (-0.2825, -0.1736, 0.1209), (-0.2859, -0.1745, 0.1303), (-0.2808, -0.1784, 0.1342), (-0.3047, -0.1749, 0.1336), (-0.2947, -0.1752, 0.1354), (-0.2949, -0.1694, 0.1348), (-0.2868, -0.1689, 0.1302), (-0.2947, -0.1721, 0.1063), (-0.3047, -0.1723, 0.1081), (-0.3101, -0.1675, 0.1168), (-0.2859, -0.1726, 0.1114), (-0.2758, -0.1769, 0.1205), (-0.2949, -0.1666, 0.1081), (-0.3041, -0.1692, 0.1332), (-0.308, -0.1789, 0.139), (-0.3174, -0.1762, 0.1132), (-0.2935, -0.1748, 0.09953), (-0.3041, -0.1668, 0.1097), (-0.2868, -0.1671, 0.1127), (-0.2935, -0.1791, 0.1415), (-0.3174, -0.1777, 0.1278), (-0.2808, -0.1755, 0.1068), (-0.308, -0.175, 0.1021), (0.2978, -0.1689, 0.1302), (0.2879, -0.1733, 0.1206), (0.2897, -0.1694, 0.1348), (0.2806, -0.1692, 0.1332), (0.28, -0.1749, 0.1336), (0.2806, -0.1668, 0.1097), (0.2897, -0.1666, 0.1081), (0.2899, -0.1721, 0.1063), (0.28, -0.1723, 0.1081), (0.2735, -0.1731, 0.1158), (0.2746, -0.1675, 0.1168), (0.3022, -0.1736, 0.1209), (0.2987, -0.1745, 0.1303), (0.3038, -0.1784, 0.1342), (0.2987, -0.1726, 0.1114), (0.3088, -0.1769, 0.1205), (0.2767, -0.175, 0.1021), (0.2672, -0.1762, 0.1132), (0.2672, -0.1777, 0.1278), (0.2735, -0.1741, 0.1259), (0.2899, -0.1752, 0.1354), (0.301, -0.168, 0.1214), (0.2978, -0.1671, 0.1127), (0.2767, -0.1789, 0.139), (0.2911, -0.1791, 0.1415), (0.3038, -0.1755, 0.1068), (0.2911, -0.1748, 0.09953), (0.2746, -0.1685, 0.1261), (-0.1379, -0.1596, 0.04019), (-0.1478, -0.164, 0.03061), (-0.146, -0.1601, 0.04483), (-0.1458, -0.1659, 0.04539), (-0.137, -0.1633, 0.02141), (-0.1458, -0.1628, 0.01637), (-0.1552, -0.1575, 0.01974), (-0.1557, -0.163, 0.01812), (-0.137, -0.1652, 0.04036), (-0.1335, -0.1643, 0.03088), (-0.1347, -0.1587, 0.03148), (-0.1623, -0.1648, 0.03592), (-0.1623, -0.1638, 0.02585), (-0.1685, -0.1669, 0.02328), (-0.1685, -0.1684, 0.03786), (-0.1591, -0.1696, 0.04904), (-0.1557, -0.1656, 0.04365), (-0.1611, -0.1592, 0.03612), (-0.1319, -0.1691, 0.04428), (-0.1319, -0.1662, 0.01686), (-0.1611, -0.1582, 0.02685), (-0.1379, -0.1578, 0.02277), (-0.146, -0.1573, 0.01813), (-0.1446, -0.1698, 0.05157), (-0.1269, -0.1676, 0.03057), (-0.1446, -0.1655, 0.009566), (-0.1591, -0.1657, 0.0121), (-0.1552, -0.1599, 0.04322), (0.1575, -0.1596, 0.03827), (0.1606, -0.1587, 0.02955), (0.1475, -0.164, 0.02869), (0.1331, -0.1638, 0.02392), (0.1331, -0.1648, 0.034), (0.1618, -0.1643, 0.02896), (0.1584, -0.1652, 0.03843), (0.1634, -0.1691, 0.04235), (0.1396, -0.1656, 0.04172), (0.1496, -0.1659, 0.04346), (0.1496, -0.1628, 0.01445), (0.1396, -0.163, 0.0162), (0.1342, -0.1582, 0.02492), (0.1584, -0.1633, 0.01949), (0.1685, -0.1676, 0.02864), (0.1494, -0.1601, 0.0429), (0.1402, -0.1599, 0.04129), (0.1363, -0.1696, 0.04711), (0.1269, -0.1669, 0.02135), (0.1507, -0.1655, 0.007639), (0.1342, -0.1592, 0.03419), (0.1494, -0.1573, 0.01621), (0.1402, -0.1575, 0.01782), (0.1575, -0.1578, 0.02084), (0.1507, -0.1698, 0.04965), (0.1269, -0.1684, 0.03594), (0.1634, -0.1662, 0.01493), (0.1363, -0.1657, 0.01017)], [], [(0, 1, 2), (131, 130, 135, 184), (33, 52, 35, 44), (6, 19, 12, 7), (7, 20, 5, 6), (20, 7, 14, 23), (7, 12, 13, 14), (9, 25, 15, 10), (10, 11, 8, 9), (189, 205, 190, 191), (11, 10, 17, 18), (30, 11, 18, 29), (22, 5, 20, 21), (11, 30, 38, 8), (28, 12, 19, 27), (23, 50, 21, 20), (45, 46, 25, 9), (31, 34, 17, 16), (5, 22, 53, 41), (47, 42, 53, 22), (34, 40, 18, 17), (37, 36, 19, 6), (23, 14, 43, 24), (25, 49, 26, 15), (52, 33, 13, 39), (16, 44, 35, 31), (41, 37, 6, 5), (15, 26, 44, 16), (27, 19, 36, 32), (33, 43, 14, 13), (47, 45, 9, 8), (8, 38, 42, 47), (29, 18, 40, 51), (50, 23, 24, 48), (38, 30, 37, 41), (21, 50, 46, 45), (45, 47, 22, 21), (16, 17, 10, 15), (29, 51, 32, 36), (43, 33, 44, 26), (146, 150, 149, 143), (155, 151, 150, 146), (50, 48, 54, 46), (428, 423, 426, 427), (27, 32, 51, 40), (12, 28, 39, 13), (48, 24, 49, 54), (31, 35, 52, 39), (282, 286, 277, 278), (202, 187, 210, 203), (76, 55, 80), (56, 57, 58), (76, 71, 55), (71, 77, 75), (69, 68, 58), (71, 59, 60), (106, 115, 112, 104), (69, 58, 79), (68, 56, 58), (71, 75, 59), (71, 60, 55), (62, 61, 66), (63, 65, 64), (62, 66, 72), (72, 74, 73), (67, 65, 70), (72, 82, 81), (113, 123, 121, 100), (223, 225, 221, 222), (220, 226, 218, 219), (122, 99, 102, 97), (120, 109, 121, 123), (59, 75, 74, 81), (65, 78, 79, 58), (203, 194, 193, 204), (164, 169, 167, 168), (49, 25, 46, 54), (60, 59, 81, 82), (119, 114, 115, 106), (67, 78, 65), (70, 65, 63), (158, 160, 154, 157), (72, 81, 74), (107, 116, 117, 118), (78, 67, 69, 79), (72, 66, 82), (67, 70, 68, 69), (122, 119, 106, 99), (239, 231, 236, 238), (93, 94, 95), (119, 122, 111), (114, 105, 116), (122, 103, 111), (123, 113, 103), (114, 107, 96), (97, 120, 103), (65, 61, 62, 64), (98, 114, 96), (114, 116, 107), (120, 123, 103), (122, 97, 103), (99, 106, 104), (112, 115, 117), (110, 99, 104), (100, 121, 110), (118, 115, 101), (109, 102, 110), (219, 229, 224, 220), (72, 73, 77, 71), (179, 182, 183, 178), (113, 100, 110, 103), (62, 72, 71, 76), (126, 127, 124, 125), (238, 240, 241, 239), (64, 62, 76, 57), (230, 236, 231, 232), (114, 119, 111, 105), (166, 162, 168, 167), (233, 237, 234, 235), (115, 108, 101), (117, 115, 118), (107, 118, 101, 96), (121, 109, 110), (96, 101, 108, 98), (235, 241, 240, 233), (102, 99, 110), (207, 209, 211, 192), (26, 49, 24, 43), (129, 133, 130, 131), (128, 129, 131, 184), (135, 185, 137, 134), (184, 135, 134, 128), (133, 136, 132, 130), (177, 174, 175, 176), (0, 4, 3, 1), (151, 155, 147, 148), (153, 144, 149, 150), (145, 142, 151, 148), (136, 137, 185, 132), (149, 148, 147, 143), (161, 159, 156, 152), (151, 142, 153, 150), (148, 149, 144, 145), (34, 31, 39, 28), (257, 269, 268, 255), (204, 208, 202, 203), (145, 152, 142), (155, 154, 147), (142, 152, 156, 153), (153, 156, 144), (161, 145, 144, 159), (143, 157, 146), (143, 158, 157), (272, 242, 244, 273), (156, 159, 144), (147, 160, 158, 143), (154, 160, 147), (145, 161, 152), (237, 230, 232, 234), (254, 268, 269, 252), (58, 80, 61, 65), (181, 88, 87, 180), (199, 206, 200, 201), (85, 86, 83, 84), (225, 224, 229, 221), (182, 181, 180, 183), (41, 53, 42, 38), (80, 55, 66, 61), (30, 29, 36, 37), (130, 132, 185), (130, 185, 135), (242, 266, 243, 244), (186, 210, 187, 188), (167, 169, 165, 166), (254, 253, 261, 245), (140, 141, 138, 139), (215, 206, 199, 214), (82, 66, 55, 60), (273, 257, 256, 272), (191, 190, 193, 192), (263, 250, 266, 242), (205, 208, 204, 190), (120, 97, 102, 109), (251, 252, 244, 243), (198, 212, 213, 196), (258, 243, 266, 259), (255, 262, 256, 257), (199, 212, 214), (206, 211, 209, 200), (200, 209, 216), (201, 217, 213), (206, 215, 211), (190, 204, 193), (172, 173, 170, 171), (187, 202, 195), (194, 203, 210), (150, 151, 148, 149), (189, 214, 212, 198), (197, 208, 205), (89, 92, 90, 91), (271, 247, 248, 267), (245, 270, 268, 254), (242, 272, 265, 263), (214, 189, 191, 215), (270, 245, 247, 271), (164, 168, 162, 163), (222, 228, 227, 223), (111, 104, 112, 105), (208, 197, 195, 202), (226, 227, 228, 218), (252, 251, 253, 254), (201, 213, 212, 199), (116, 105, 112, 117), (98, 108, 115, 114), (75, 77, 73, 74), (103, 110, 104, 111), (259, 250, 249, 260), (245, 261, 246, 247), (273, 244, 252, 269), (194, 207, 192, 193), (195, 196, 188, 187), (264, 253, 251, 258), (57, 56, 63, 64), (271, 262, 255, 270), (217, 201, 200, 216), (247, 246, 249, 248), (198, 197, 205, 189), (261, 264, 260, 246), (262, 267, 265, 256), (92, 179, 178, 90), (263, 265, 267, 248), (207, 194, 210, 186), (56, 68, 70, 63), (255, 268, 270), (250, 263, 248, 249), (256, 265, 272), (257, 273, 269), (262, 271, 267), (246, 260, 249), (260, 264, 258, 259), (243, 258, 251), (250, 259, 266), (169, 164, 163, 165), (215, 191, 192, 211), (253, 264, 261), (196, 195, 197, 198), (186, 216, 209, 207), (374, 360, 359, 364), (217, 188, 196, 213), (216, 186, 188, 217), (76, 80, 58, 57), (289, 296, 287, 288), (28, 27, 40, 34), (297, 299, 291, 292), (281, 285, 275, 276), (286, 281, 276, 277), (285, 283, 274, 275), (294, 299, 295, 289), (295, 299, 297, 298), (296, 289, 295, 298), (296, 298, 293, 287), (294, 289, 288, 290), (280, 282, 278, 279), (283, 280, 279, 274), (299, 294, 290, 291), (298, 297, 292, 293), (284, 281, 286, 282), (284, 283, 285, 281), (300, 301, 302), (332, 342, 330, 331), (397, 399, 395, 396), (338, 328, 334, 333), (446, 445, 441, 440), (305, 313, 303, 304), (454, 466, 453, 445), (317, 316, 302), (375, 380, 365, 364), (458, 465, 444, 443), (377, 383, 369, 368), (313, 305, 302), (321, 322, 302), (351, 338, 333, 343), (301, 323, 302), (334, 337, 352, 335), (364, 359, 381, 375), (339, 343, 354, 349), (443, 451, 467, 458), (323, 301, 306, 314), (463, 441, 445, 453), (379, 356, 361, 371), (414, 439, 428, 415), (316, 300, 302), (323, 321, 302), (305, 317, 302), (322, 313, 302), (328, 338, 329), (321, 323, 314, 311), (447, 454, 445, 446), (388, 404, 386, 387), (462, 461, 450, 451), (416, 421, 436, 431), (346, 345, 329), (404, 388, 407, 408), (376, 381, 359, 358), (320, 327, 312, 311), (342, 332, 329), (350, 341, 329), (391, 392, 389, 390), (338, 351, 329), (396, 404, 408, 397), (403, 393, 401, 402), (430, 436, 421, 420), (450, 453, 466, 459), (313, 322, 312, 303), (317, 305, 304, 309), (433, 422, 421, 416), (307, 306, 301, 300), (440, 455, 449, 446), (345, 328, 329), (351, 350, 329), (332, 346, 329), (341, 342, 329), (367, 356, 357), (350, 351, 343, 339), (347, 352, 337, 336), (422, 412, 420, 421), (406, 405, 395, 398), (423, 428, 439, 429), (330, 340, 355, 348), (374, 366, 357), (427, 435, 415, 428), (319, 325, 304, 303), (410, 400, 392, 391), (370, 360, 357), (373, 378, 357), (362, 361, 356, 367), (356, 379, 357), (307, 310, 324, 308), (402, 407, 388, 403), (419, 417, 437, 438), (400, 401, 393, 392), (429, 432, 424, 423), (434, 433, 416, 417), (394, 389, 392, 393), (415, 420, 412, 414), (366, 367, 357), (379, 373, 357), (360, 374, 357), (378, 370, 357), (384, 405, 385), (387, 386, 385), (390, 406, 398, 391), (373, 379, 371, 368), (370, 378, 369, 358), (363, 372, 361, 362), (438, 425, 424, 419), (344, 354, 343, 333), (348, 353, 331, 330), (394, 411, 385), (390, 389, 385), (448, 444, 465, 457), (405, 384, 396, 395), (405, 406, 385), (318, 324, 310, 309), (446, 449, 464, 447), (459, 467, 451, 450), (360, 370, 358, 359), (418, 434, 417, 419), (391, 398, 409, 410), (455, 456, 448, 449), (316, 317, 309, 310), (157, 154, 155, 146), (386, 384, 385), (406, 390, 385), (411, 387, 385), (389, 394, 385), (414, 412, 413), (384, 386, 404, 396), (429, 439, 413), (452, 462, 451, 443), (345, 346, 336, 337), (328, 345, 337, 334), (399, 409, 398, 395), (309, 304, 325, 318), (460, 452, 443, 444), (457, 464, 449, 448), (335, 344, 333, 334), (349, 355, 340, 339), (418, 432, 413), (433, 434, 413), (284, 282, 280, 283), (303, 312, 327, 319), (431, 437, 417, 416), (456, 460, 444, 448), (366, 374, 364, 365), (412, 422, 413), (315, 326, 314, 306), (322, 321, 311, 312), (419, 424, 432, 418), (422, 433, 413), (439, 414, 413), (434, 418, 413), (432, 429, 413), (440, 441, 442), (341, 350, 339, 340), (308, 315, 306, 307), (378, 373, 368, 369), (300, 316, 310, 307), (342, 341, 340, 330), (358, 369, 383, 376), (456, 455, 442), (362, 365, 380, 363), (425, 426, 423, 424), (311, 314, 326, 320), (452, 460, 442), (461, 462, 442), (393, 403, 411, 394), (441, 463, 442), (420, 415, 435, 430), (336, 331, 353, 347), (368, 371, 382, 377), (372, 382, 371, 361), (461, 463, 453, 450), (387, 411, 403, 388), (346, 332, 331, 336), (367, 366, 365, 362), (455, 440, 442), (463, 461, 442), (460, 456, 442), (462, 452, 442)])
me_exterm.polygons.foreach_set('use_smooth', [True] * 430)
me_exterm.polygons.foreach_set('material_index', [0, 9, 1, 1, 1, 1, 1, 1, 1, 10, 1, 1, 1, 1, 1, 1, 1, 1, 1, 1, 1, 1, 1, 1, 1, 1, 1, 1, 1, 1, 1, 1, 1, 1, 1, 1, 1, 1, 1, 1, 3, 3, 1, 14, 1, 1, 1, 1, 11, 10, 2, 2, 2, 2, 2, 2, 3, 2, 2, 2, 2, 3, 3, 3, 3, 3, 3, 3, 3, 3, 3, 3, 3, 3, 10, 3, 1, 3, 3, 3, 3, 3, 3, 3, 3, 3, 3, 3, 3, 3, 2, 2, 2, 2, 2, 2, 3, 2, 2, 2, 2, 3, 3, 3, 3, 3, 3, 3, 3, 8, 3, 3, 5, 3, 3, 3, 2, 3, 3, 3, 3, 3, 3, 3, 3, 3, 10, 1, 3, 3, 3, 3, 3, 3, 0, 3, 3, 3, 3, 3, 3, 3, 3, 1, 10, 10, 3, 3, 3, 3, 3, 3, 3, 10, 3, 3, 3, 3, 3, 10, 3, 4, 10, 3, 3, 7, 1, 3, 1, 9, 9, 10, 10, 3, 10, 6, 10, 3, 10, 10, 10, 10, 3, 10, 10, 10, 10, 10, 10, 10, 10, 10, 10, 3, 10, 10, 3, 10, 10, 4, 10, 10, 10, 10, 10, 3, 3, 3, 10, 3, 10, 10, 3, 3, 3, 3, 10, 10, 10, 10, 10, 10, 3, 10, 10, 10, 10, 10, 10, 7, 10, 10, 3, 10, 10, 10, 10, 10, 10, 10, 10, 10, 3, 10, 10, 10, 10, 13, 10, 10, 2, 11, 1, 11, 11, 11, 11, 11, 11, 11, 11, 11, 11, 11, 11, 11, 11, 11, 12, 13, 12, 13, 14, 12, 14, 12, 13, 14, 13, 12, 12, 13, 12, 13, 13, 13, 14, 12, 14, 13, 14, 12, 12, 12, 12, 13, 12, 14, 12, 14, 14, 13, 12, 13, 12, 13, 13, 12, 13, 12, 12, 14, 14, 12, 12, 14, 12, 14, 13, 13, 13, 13, 13, 13, 13, 14, 12, 14, 13, 13, 14, 12, 12, 13, 13, 13, 13, 12, 12, 14, 12, 14, 14, 12, 14, 13, 13, 13, 13, 12, 12, 12, 13, 13, 13, 14, 13, 13, 12, 12, 14, 12, 12, 12, 14, 14, 13, 14, 12, 14, 12, 3, 12, 12, 12, 12, 14, 12, 14, 14, 13, 13, 12, 12, 14, 14, 13, 13, 14, 14, 11, 12, 14, 14, 13, 14, 12, 12, 14, 14, 14, 14, 14, 14, 13, 12, 13, 12, 13, 13, 14, 13, 14, 12, 14, 14, 12, 14, 14, 13, 13, 13, 14, 12, 13, 13, 14, 14, 14, 14])
_uv = me_exterm.uv_layers.new(name='UVMap')
_uv.uv.foreach_set('vector', [0.01892, 0.5382, 0.9824, 0.5382, 0.5013, 0.9614, 0.000488, 0.9991, 0.000549, 0.335, 0.9995, 0.325, 0.9995, 0.9995, 0.2275, 0.05164, 0.07404, 0.07404, 0.07404, 0.07404, 0.2275, 0.05164, 0.5, 0.7827, 0.2205, 0.7795, 0.2173, 0.5, 0.5, 0.5, 0.5, 0.5, 0.7827, 0.5, 0.7795, 0.7795, 0.5, 0.7827, 0.7827, 0.5, 0.5, 0.5, 0.5, 0.2173, 0.7795, 0.2205, 0.5, 0.5, 0.2173, 0.5, 0.2205, 0.2205, 0.5, 0.2173, 0.7827, 0.5, 0.7795, 0.2205, 0.5, 0.2173, 0.5, 0.5, 0.5, 0.5, 0.5, 0.7827, 0.7795, 0.7795, 0.7827, 0.5, 0.04456, 0.6033, 0.04456, 0.08258, 0.04456, 0.06634, 0.04456, 0.6033, 0.5, 0.7827, 0.5, 0.5, 0.2173, 0.5, 0.2205, 0.7795, 0.5, 0.9554, 0.5, 0.7827, 0.2205, 0.7795, 0.2275, 0.9484, 0.9484, 0.7725, 0.7795, 0.7795, 0.7827, 0.5, 0.9554, 0.5, 0.5, 0.7827, 0.5, 0.9554, 0.7725, 0.9484, 0.7795, 0.7795, 0.04456, 0.5, 0.2173, 0.5, 0.2205, 0.7795, 0.05164, 0.7725, 0.7795, 0.2205, 0.9484, 0.2275, 0.9554, 0.5, 0.7827, 0.5, 0.9554, 0.5, 0.9484, 0.2275, 0.7795, 0.2205, 0.7827, 0.5, 0.05164, 0.2275, 0.04456, 0.5, 0.2173, 0.5, 0.2205, 0.2205, 0.7795, 0.7795, 0.9484, 0.7725, 0.926, 0.926, 0.7725, 0.9484, 0.9484, 0.7725, 0.926, 0.926, 0.926, 0.926, 0.9484, 0.7725, 0.04456, 0.5, 0.05164, 0.7725, 0.2205, 0.7795, 0.2173, 0.5, 0.5, 0.9554, 0.2275, 0.9484, 0.2205, 0.7795, 0.5, 0.7827, 0.7795, 0.2205, 0.5, 0.2173, 0.5, 0.04456, 0.7725, 0.05164, 0.7795, 0.2205, 0.7725, 0.05164, 0.5, 0.04456, 0.5, 0.2173, 0.07404, 0.07404, 0.2275, 0.05164, 0.2205, 0.2205, 0.05164, 0.2275, 0.2205, 0.2205, 0.2275, 0.05164, 0.07404, 0.07404, 0.05164, 0.2275, 0.7725, 0.9484, 0.5, 0.9554, 0.5, 0.7827, 0.7795, 0.7795, 0.5, 0.2173, 0.5, 0.04456, 0.2275, 0.05164, 0.2205, 0.2205, 0.05164, 0.7725, 0.2205, 0.7795, 0.2275, 0.9484, 0.07404, 0.926, 0.2275, 0.05164, 0.5, 0.04456, 0.5, 0.2173, 0.2205, 0.2205, 0.9484, 0.7725, 0.9554, 0.5, 0.7827, 0.5, 0.7795, 0.7795, 0.7795, 0.7795, 0.7725, 0.9484, 0.926, 0.926, 0.9484, 0.7725, 0.2275, 0.9484, 0.2205, 0.7795, 0.05164, 0.7725, 0.07404, 0.926, 0.9484, 0.2275, 0.7795, 0.2205, 0.7725, 0.05164, 0.926, 0.07404, 0.7725, 0.9484, 0.5, 0.9554, 0.5, 0.9554, 0.7725, 0.9484, 0.9554, 0.5, 0.9484, 0.2275, 0.9484, 0.2275, 0.9554, 0.5, 0.9554, 0.5, 0.9484, 0.7725, 0.9484, 0.7725, 0.9554, 0.5, 0.2205, 0.2205, 0.2173, 0.5, 0.5, 0.5, 0.5, 0.2173, 0.2275, 0.9484, 0.07404, 0.926, 0.07404, 0.926, 0.2275, 0.9484, 0.5, 0.04456, 0.2275, 0.05164, 0.2275, 0.05164, 0.5, 0.04456, 0.9673, 1.0, 0.0, 1.0, 0.0, 0.0, 0.9755, 0.0, 0.5024, 0.0, 0.6519, 0.0, 0.6519, 1.0, 0.5024, 1.0, 0.9484, 0.2275, 0.926, 0.07404, 0.926, 0.07404, 0.9484, 0.2275, 0.3067, 0.1797, 0.1503, 0.3634, 0.000488, 0.3265, 0.2269, 0.06073, 0.05164, 0.7725, 0.07404, 0.926, 0.07404, 0.926, 0.05164, 0.7725, 0.2173, 0.5, 0.04456, 0.5, 0.05164, 0.2275, 0.2205, 0.2205, 0.926, 0.07404, 0.7725, 0.05164, 0.7725, 0.05164, 0.926, 0.07404, 0.05164, 0.2275, 0.07404, 0.07404, 0.07404, 0.07404, 0.05164, 0.2275, 0.3751, 0.7498, 0.6249, 0.7498, 0.7498, 0.9995, 0.2502, 0.9995, 0.7277, 0.01678, 0.9554, 0.08258, 0.9554, 0.06634, 0.7277, 0.000488, 0.9995, 0.01178, 0.1791, 0.7867, 0.2309, 0.5162, 0.01672, 0.000488, 0.9737, 0.000488, 0.2083, 0.5082, 0.9995, 0.01178, 0.9995, 0.9995, 0.1791, 0.7867, 0.9995, 0.9995, 0.000488, 0.9995, 0.000549, 0.8528, 0.000488, 0.4891, 0.000488, 0.00769, 0.2083, 0.5082, 0.9995, 0.9995, 0.01123, 0.8456, 0.1698, 0.7925, 0.2309, 0.5162, 0.2083, 0.5082, 0.9737, 0.000488, 0.9995, 0.01178, 0.000488, 0.4891, 0.2083, 0.5082, 0.02502, 0.4985, 0.000488, 0.00769, 0.01672, 0.000488, 0.2083, 0.5082, 0.9995, 0.9995, 0.000549, 0.8528, 0.01123, 0.8456, 0.9995, 0.9995, 0.1698, 0.7925, 0.1791, 0.7867, 0.9995, 0.01178, 0.2309, 0.5162, 0.1791, 0.7867, 0.01672, 0.000488, 0.2083, 0.5082, 0.9737, 0.000488, 0.9995, 0.01178, 0.1791, 0.7867, 0.9995, 0.9995, 0.9995, 0.9995, 0.000549, 0.8528, 0.000488, 0.9995, 0.000488, 0.4891, 0.2083, 0.5082, 0.000488, 0.00769, 0.9995, 0.9995, 0.1698, 0.7925, 0.01123, 0.8456, 0.000488, 0.9995, 0.000549, 0.8528, 0.000549, 0.8528, 0.000488, 0.9995, 0.75, 1.0, 0.5833, 1.0, 0.5833, 0.0, 0.75, 0.0, 0.25, 1.0, 0.08331, 1.0, 0.08331, 0.0, 0.25, 0.0, 0.1791, 0.7867, 0.1791, 0.7867, 0.1698, 0.7925, 0.1698, 0.7925, 0.01123, 0.8456, 0.01123, 0.8456, 0.000549, 0.8528, 0.000549, 0.8528, 0.01123, 0.8456, 0.000549, 0.8528, 0.000549, 0.8528, 0.01123, 0.8456, 0.2083, 0.5082, 0.02502, 0.4985, 0.02502, 0.4985, 0.2083, 0.5082, 0.7277, 0.000488, 0.7277, 0.06055, 0.2723, 0.06055, 0.2723, 0.000488, 0.0, 0.0, 1.0, 0.0, 1.0, 1.0, 0.0, 1.0, 0.7725, 0.05164, 0.7795, 0.2205, 0.9484, 0.2275, 0.926, 0.07404, 0.1698, 0.7925, 0.01123, 0.8456, 0.01123, 0.8456, 0.1698, 0.7925, 0.2309, 0.5162, 0.2083, 0.5082, 0.2083, 0.5082, 0.2309, 0.5162, 0.000488, 0.4891, 0.02502, 0.4985, 0.2083, 0.5082, 0.000488, 0.00769, 0.2083, 0.5082, 0.01672, 0.000488, 0.1561, 1.0, 0.1561, 0.0, 0.4953, 0.0, 0.4953, 1.0, 0.9995, 0.9995, 0.01123, 0.8456, 0.000549, 0.8528, 0.000488, 0.00769, 0.01672, 0.000488, 0.01672, 0.000488, 0.000488, 0.00769, 0.02502, 0.4985, 0.000488, 0.4891, 0.000488, 0.4891, 0.02502, 0.4985, 0.9995, 0.9995, 0.1791, 0.7867, 0.1698, 0.7925, 0.000488, 0.4891, 0.000488, 0.00769, 0.000488, 0.00769, 0.000488, 0.4891, 0.1791, 0.7867, 0.2309, 0.5162, 0.2309, 0.5162, 0.1791, 0.7867, 0.75, 1.0, 0.5833, 1.0, 0.5833, 0.0, 0.75, 0.0, 0.000488, 0.000488, 0.9995, 0.000488, 0.5, 0.9995, 0.2309, 0.5162, 0.1791, 0.7867, 0.9995, 0.01178, 0.2083, 0.5082, 0.9737, 0.000488, 0.01672, 0.000488, 0.1791, 0.7867, 0.9995, 0.9995, 0.9995, 0.01178, 0.000549, 0.8528, 0.000488, 0.9995, 0.9995, 0.9995, 0.2083, 0.5082, 0.000488, 0.00769, 0.000488, 0.4891, 0.1698, 0.7925, 0.01123, 0.8456, 0.9995, 0.9995, 0.2083, 0.5082, 0.2309, 0.5162, 0.9995, 0.01178, 0.9737, 0.000488, 0.02502, 0.4985, 0.2083, 0.5082, 0.000488, 0.4891, 0.2083, 0.5082, 0.01672, 0.000488, 0.000488, 0.00769, 0.01123, 0.8456, 0.000549, 0.8528, 0.9995, 0.9995, 0.1791, 0.7867, 0.1698, 0.7925, 0.9995, 0.9995, 0.1791, 0.7867, 0.2309, 0.5162, 0.9995, 0.01178, 0.9737, 0.000488, 0.2083, 0.5082, 0.01672, 0.000488, 0.9995, 0.9995, 0.1791, 0.7867, 0.9995, 0.01178, 0.000488, 0.9995, 0.000549, 0.8528, 0.9995, 0.9995, 0.000488, 0.00769, 0.2083, 0.5082, 0.000488, 0.4891, 0.01123, 0.8456, 0.1698, 0.7925, 0.9995, 0.9995, 0.25, 0.0, 0.4167, 0.0, 0.4167, 1.0, 0.25, 1.0, 0.9995, 0.9995, 0.000488, 0.9995, 0.000488, 0.9995, 0.9995, 0.9995, 0.000488, 0.000488, 0.9995, 0.000488, 0.9995, 0.9995, 0.000488, 0.9995, 0.000488, 0.9995, 0.000488, 0.9995, 0.9995, 0.9995, 0.9995, 0.9995, 0.9995, 0.01178, 0.9995, 0.9995, 0.9995, 0.9995, 0.9995, 0.01178, 0.9615, 0.7479, 0.03845, 0.7479, 0.03845, -0.09815, 0.9615, -0.09815, 0.75, 0.0, 0.9167, 0.0, 0.9167, 1.0, 0.75, 1.0, 0.9737, 0.000488, 0.9995, 0.01178, 0.9995, 0.01178, 0.9737, 0.000488, 0.4167, 0.0, 0.5833, 0.0, 0.5833, 1.0, 0.4167, 1.0, 0.2083, 0.5082, 0.2309, 0.5162, 0.9995, 0.01178, 0.9737, 0.000488, 0.0, 0.0, 1.0, 0.0, 1.0, 1.0, 0.0, 1.0, 0.08331, 0.0, 0.25, 0.0, 0.25, 1.0, 0.08331, 1.0, 0.2083, 0.5082, 0.02502, 0.4985, 0.000488, 0.4891, 0.01672, 0.000488, 0.2083, 0.5082, 0.000488, 0.00769, 0.000488, 0.00769, 0.000488, 0.00769, 0.000488, 0.4891, 0.000488, 0.4891, 0.000549, 0.8528, 0.01123, 0.8456, 0.9995, 0.9995, 0.000488, 0.4891, 0.000488, 0.4891, 0.02502, 0.4985, 0.02502, 0.4985, 0.08331, 1.0, -0.08331, 1.0, -0.08331, 0.0, 0.08331, 0.0, 0.1698, 0.7925, 0.1791, 0.7867, 0.9995, 0.9995, 0.7277, 0.6033, 0.7277, 0.9334, 0.2723, 0.9334, 0.2723, 0.6033, 0.5, 0.04456, 0.7725, 0.05164, 0.7725, 0.05164, 0.5, 0.04456, 0.000488, 0.9991, 0.000549, 0.335, 0.000549, 0.335, 0.000488, 0.9991, 0.9995, 0.9995, 0.000488, 0.9991, 0.000488, 0.9991, 0.9995, 0.9995, 0.9995, 0.325, 0.781, 0.000488, 0.781, 0.000488, 0.9995, 0.325, 0.9995, 0.9995, 0.9995, 0.325, 0.9995, 0.325, 0.9995, 0.9995, 0.000549, 0.335, 0.225, 0.000732, 0.225, 0.000732, 0.000549, 0.335, 0.000488, 0.9995, 0.000488, 0.000488, 0.9995, 0.000488, 0.9995, 0.9995, 0.01892, 0.5382, 0.01764, 0.03864, 0.9824, 0.03864, 0.9824, 0.5382, 0.0, 1.0, 0.9673, 1.0, 0.9755, 0.0, 0.0, 0.0, 0.9673, 1.0, 0.9755, 0.0, 0.0, 0.0, 0.0, 1.0, 0.9755, 0.0, 0.9673, 1.0, 0.0, 1.0, 0.0, 0.0, 0.225, 0.000732, 0.781, 0.000488, 0.781, 0.000488, 0.225, 0.000732, 0.0, 1.0, 0.0, 0.0, 0.1507, 0.0, 0.1507, 1.0, 0.1561, 0.0, 0.1561, 1.0, 0.4953, 1.0, 0.4953, 0.0, 0.6519, 0.0, 0.5024, 0.0, 0.5024, 1.0, 0.6519, 1.0, 0.0, 0.0, 0.0, 1.0, 0.1507, 1.0, 0.1507, 0.0, 0.04456, 0.5, 0.05164, 0.2275, 0.05164, 0.2275, 0.04456, 0.5, 0.7277, 0.9995, 0.7277, 0.9334, 0.2723, 0.9334, 0.2723, 0.9995, 0.2723, 0.000488, 0.2723, 0.01678, 0.7277, 0.01678, 0.7277, 0.000488, 0.9755, 0.0, 1.0, 0.9855, 0.9673, 1.0, 0.9673, 1.0, 1.0, 0.9855, 0.9755, 0.0, 0.5024, 0.0, 0.4953, 0.0, 0.4953, 1.0, 0.5024, 1.0, 0.9673, 1.0, 1.0, 0.9855, 0.9755, 0.0, 0.1561, 0.0, 0.1507, 0.0, 0.1507, 1.0, 0.1561, 1.0, 0.9755, 0.0, 1.0, 0.9855, 0.9673, 1.0, 0.9755, 0.0, 1.0, 0.01086, 1.0, 0.9855, 0.9554, 0.9334, 0.9554, 0.6033, 0.9554, 0.6033, 0.9554, 0.9334, 1.0, 0.9855, 1.0, 0.01086, 0.9755, 0.0, 0.1507, 0.0, 0.1561, 0.0, 0.1561, 1.0, 0.1507, 1.0, 1.0, 0.9855, 1.0, 0.01086, 0.9755, 0.0, 0.9755, 0.0, 1.0, 0.01086, 1.0, 0.9855, 0.25, 0.0, 0.4167, 0.0, 0.4167, 1.0, 0.25, 1.0, 0.2723, 0.6033, 0.2723, 0.9334, 0.7277, 0.9334, 0.7277, 0.6033, 0.2083, 0.5082, 0.2309, 0.5162, 0.2309, 0.5162, 0.2083, 0.5082, 0.000488, 0.000488, 0.9662, 0.000488, 0.9662, 0.9995, 0.000488, 0.9995, 0.2723, 0.9995, 0.2723, 0.9995, 0.7277, 0.9995, 0.7277, 0.9995, 0.0, 0.0, 1.0, 0.0, 1.0, 1.0, 0.0, 1.0, 0.5833, 1.0, 0.4167, 1.0, 0.4167, 0.0, 0.5833, 0.0, 0.000488, 0.000488, 0.9995, 0.000488, 0.9995, 0.9995, 0.000488, 0.9821, 0.7725, 0.9484, 0.926, 0.926, 0.926, 0.926, 0.7725, 0.9484, 0.2309, 0.5162, 0.1791, 0.7867, 0.1791, 0.7867, 0.2309, 0.5162, 0.5, 0.9554, 0.2275, 0.9484, 0.2275, 0.9484, 0.5, 0.9554, 0.000549, 0.335, 0.225, 0.000732, 0.781, 0.000488, 0.000549, 0.335, 0.781, 0.000488, 0.9995, 0.325, 0.9554, 0.6033, 0.9554, 0.06634, 0.9554, 0.08258, 0.9554, 0.6033, 0.9554, 0.6033, 0.9554, 0.06634, 0.9554, 0.08258, 0.9554, 0.6033, 1.0, 1.0, 0.0, 1.0, 0.0, 0.0, 1.0, 0.0, 0.2723, 0.6033, 0.2723, 0.08832, 0.04456, 0.08258, 0.04456, 0.6033, 0.9995, 0.9995, 0.000488, 0.9995, 0.000488, 0.000488, 0.9995, 0.000488, 0.04456, 0.9334, 0.2723, 0.9995, 0.2723, 0.9995, 0.04456, 0.9334, 0.1698, 0.7925, 0.1791, 0.7867, 0.1791, 0.7867, 0.1698, 0.7925, 0.9554, 0.9334, 0.7277, 0.9995, 0.7277, 0.9995, 0.9554, 0.9334, 0.04456, 0.6033, 0.04456, 0.06634, 0.2723, 0.06055, 0.2723, 0.6033, 0.7277, 0.6033, 0.7277, 0.06055, 0.9554, 0.06634, 0.9554, 0.6033, 0.04456, 0.08258, 0.2723, 0.01678, 0.2723, 0.000488, 0.04456, 0.06634, 0.01123, 0.8456, 0.1698, 0.7925, 0.1698, 0.7925, 0.01123, 0.8456, 0.7277, 0.08832, 0.7277, 0.6033, 0.9554, 0.6033, 0.9554, 0.08258, 0.2723, 0.6033, 0.2723, 0.9334, 0.7277, 0.9334, 0.7277, 0.6033, 0.7277, 0.01678, 0.9554, 0.08258, 0.9554, 0.06634, 0.7277, 0.000488, 0.2723, 0.9995, 0.2723, 0.9995, 0.7277, 0.9995, 0.7277, 0.9995, 0.2723, 0.9995, 0.2723, 0.9334, 0.04456, 0.9334, 0.2723, 0.9995, 0.2723, 0.9334, 0.7277, 0.9334, 0.7277, 0.9995, 0.7277, 0.9995, 0.7277, 0.9334, 0.9554, 0.9334, 0.7277, 0.9995, 0.9554, 0.9334, 0.7277, 0.9334, 0.2723, 0.9995, 0.04456, 0.9334, 0.2723, 0.9334, 0.04456, 0.06634, 0.2723, 0.000488, 0.2723, 0.06055, 0.9995, 0.9995, 0.000488, 0.9995, 0.000488, 0.000488, 0.9995, 0.000488, 0.9554, 0.08258, 0.7277, 0.01678, 0.7277, 0.08832, 0.7277, 0.06055, 0.7277, 0.000488, 0.9554, 0.06634, 0.6519, 1.0, 0.6519, 0.0, 1.0, 0.0, 1.0, 1.0, 0.04456, 0.6033, 0.04456, 0.9334, 0.2723, 0.9334, 0.2723, 0.6033, 0.2723, 0.08832, 0.2723, 0.01678, 0.04456, 0.08258, 0.9995, 0.000488, 0.1002, 0.000488, 0.1002, 0.9995, 0.9995, 0.9995, 0.04456, 0.9334, 0.04456, 0.6033, 0.2723, 0.6033, 0.2723, 0.9334, 0.04456, 0.6033, 0.04456, 0.9334, 0.2723, 0.9334, 0.2723, 0.6033, 0.9554, 0.6033, 0.9554, 0.9334, 0.7277, 0.9334, 0.7277, 0.6033, 0.04456, 0.9334, 0.04456, 0.6033, 0.04456, 0.6033, 0.04456, 0.9334, 0.04456, 0.9334, 0.04456, 0.6033, 0.04456, 0.6033, 0.04456, 0.9334, 1.0, 1.0, 0.0, 1.0, 0.0, 0.0, 1.0, 0.0, 0.75, 0.0, 0.9167, 0.0, 0.9167, 1.0, 0.75, 1.0, 0.9995, 0.01178, 0.9995, 0.01178, 0.9737, 0.000488, 0.9737, 0.000488, 0.2723, 0.01678, 0.2723, 0.08832, 0.7277, 0.08832, 0.7277, 0.01678, 0.08331, 1.0, -0.08331, 1.0, -0.08331, 0.0, 0.08331, 0.0, 0.7277, 0.6033, 0.7277, 0.08832, 0.2723, 0.08832, 0.2723, 0.6033, 0.7277, 0.9995, 0.7277, 0.9334, 0.2723, 0.9334, 0.2723, 0.9995, 0.01672, 0.000488, 0.9737, 0.000488, 0.9737, 0.000488, 0.01672, 0.000488, 0.02502, 0.4985, 0.02502, 0.4985, 0.2083, 0.5082, 0.2083, 0.5082, 0.000549, 0.8528, 0.000488, 0.9995, 0.000488, 0.9995, 0.000549, 0.8528, 0.9995, 0.9995, 0.9995, 0.9995, 0.9995, 0.01178, 0.9995, 0.01178, 0.7277, 0.000488, 0.7277, 0.06055, 0.2723, 0.06055, 0.2723, 0.000488, 0.04456, 0.6033, 0.04456, 0.08258, 0.04456, 0.06634, 0.04456, 0.6033, 0.9554, 0.9334, 0.9554, 0.6033, 0.7277, 0.6033, 0.7277, 0.9334, 0.7277, 0.06055, 0.7277, 0.6033, 0.2723, 0.6033, 0.2723, 0.06055, 0.7277, 0.08832, 0.7277, 0.6033, 0.9554, 0.6033, 0.9554, 0.08258, 0.2723, 0.01678, 0.2723, 0.08832, 0.7277, 0.08832, 0.7277, 0.01678, 0.9737, 0.000488, 0.01672, 0.000488, 0.01672, 0.000488, 0.9737, 0.000488, 0.04456, 0.9334, 0.2723, 0.9995, 0.2723, 0.9995, 0.04456, 0.9334, 0.9554, 0.9334, 0.7277, 0.9995, 0.7277, 0.9995, 0.9554, 0.9334, 0.04456, 0.6033, 0.04456, 0.06634, 0.2723, 0.06055, 0.2723, 0.6033, 0.2723, 0.6033, 0.2723, 0.08832, 0.04456, 0.08258, 0.04456, 0.6033, 0.04456, 0.08258, 0.2723, 0.01678, 0.2723, 0.000488, 0.04456, 0.06634, 0.2723, 0.9995, 0.2723, 0.9334, 0.7277, 0.9334, 0.7277, 0.9995, 0.000488, 0.000488, 0.9995, 0.000488, 0.9995, 0.9821, 0.000488, 0.9995, 0.7277, 0.6033, 0.7277, 0.9334, 0.2723, 0.9334, 0.2723, 0.6033, 0.7277, 0.6033, 0.7277, 0.06055, 0.9554, 0.06634, 0.9554, 0.6033, 0.01672, 0.000488, 0.000488, 0.00769, 0.000488, 0.00769, 0.01672, 0.000488, 0.2723, 0.9995, 0.2723, 0.9334, 0.04456, 0.9334, 0.7277, 0.06055, 0.7277, 0.6033, 0.2723, 0.6033, 0.2723, 0.06055, 0.7277, 0.9995, 0.7277, 0.9334, 0.9554, 0.9334, 0.7277, 0.9995, 0.9554, 0.9334, 0.7277, 0.9334, 0.2723, 0.9995, 0.04456, 0.9334, 0.2723, 0.9334, 0.04456, 0.06634, 0.2723, 0.000488, 0.2723, 0.06055, 0.2723, 0.000488, 0.2723, 0.01678, 0.7277, 0.01678, 0.7277, 0.000488, 0.9554, 0.08258, 0.7277, 0.01678, 0.7277, 0.08832, 0.7277, 0.06055, 0.7277, 0.000488, 0.9554, 0.06634, 1.0, 1.0, 0.0, 1.0, 0.0, 0.0, 1.0, 0.0, 0.04456, 0.9334, 0.04456, 0.6033, 0.2723, 0.6033, 0.2723, 0.9334, 0.2723, 0.08832, 0.2723, 0.01678, 0.04456, 0.08258, 0.7277, 0.6033, 0.7277, 0.08832, 0.2723, 0.08832, 0.2723, 0.6033, 0.9554, 0.6033, 0.9554, 0.9334, 0.7277, 0.9334, 0.7277, 0.6033, 0.3209, 0.1744, 0.1771, 0.3433, 0.1503, 0.3634, 0.3067, 0.1797, 0.9554, 0.9334, 0.9554, 0.6033, 0.7277, 0.6033, 0.7277, 0.9334, 0.9554, 0.9334, 0.9554, 0.6033, 0.9554, 0.6033, 0.9554, 0.9334, 0.9995, 0.01178, 0.2309, 0.5162, 0.2083, 0.5082, 0.9737, 0.000488, 0.2502, 0.5, 0.3751, 0.7498, 0.2502, 0.9995, 0.000488, 0.5, 0.04456, 0.5, 0.05164, 0.7725, 0.05164, 0.7725, 0.04456, 0.5, 0.7498, 0.5, 0.6249, 0.2502, 0.7498, 0.000488, 0.9995, 0.5, 0.7498, 0.5, 0.6249, 0.2502, 0.7498, 0.000488, 0.9995, 0.5, 0.6249, 0.7498, 0.7498, 0.5, 0.9995, 0.5, 0.7498, 0.9995, 0.6249, 0.2502, 0.3751, 0.2502, 0.2502, 0.000488, 0.7498, 0.000488, 0.3751, 0.2502, 0.6249, 0.2502, 0.5, 0.5, 0.2502, 0.5, 0.5, 0.5, 0.6249, 0.2502, 0.7498, 0.5, 0.6249, 0.7498, 0.3751, 0.7498, 0.2502, 0.5, 0.5, 0.5, 0.6249, 0.7498, 0.3751, 0.7498, 0.6249, 0.7498, 0.7498, 0.9995, 0.2502, 0.9995, 0.3751, 0.2502, 0.2502, 0.5, 0.000488, 0.5, 0.2502, 0.000488, 0.2502, 0.5, 0.3751, 0.7498, 0.2502, 0.9995, 0.000488, 0.5, 0.3751, 0.2502, 0.2502, 0.5, 0.000488, 0.5, 0.2502, 0.000488, 0.6249, 0.2502, 0.3751, 0.2502, 0.2502, 0.000488, 0.7498, 0.000488, 0.6249, 0.7498, 0.7498, 0.5, 0.9995, 0.5, 0.7498, 0.9995, 0.5, 0.5, 0.7498, 0.5, 0.6249, 0.7498, 0.3751, 0.7498, 0.5, 0.5, 0.3751, 0.2502, 0.6249, 0.2502, 0.7498, 0.5, 0.7354, 0.2463, 0.8119, 0.4535, 0.4975, 0.489, 0.1771, 0.3433, 0.1771, 0.5638, 0.1503, 0.6031, 0.1503, 0.3634, 0.879, 0.174, 0.9995, 0.5, 0.8404, 0.4832, 0.7571, 0.2578, 0.8119, 0.4535, 0.7354, 0.2463, 0.7571, 0.2578, 0.8404, 0.4832, 0.7571, 0.2578, 0.8404, 0.4832, 0.8119, 0.4535, 0.7354, 0.2463, 0.1771, 0.3433, 0.1771, 0.5638, 0.1503, 0.6031, 0.1503, 0.3634, 0.9995, 0.5, 0.879, 0.826, 0.7571, 0.7084, 0.8404, 0.4832, 0.3209, 0.1744, 0.5414, 0.1361, 0.4975, 0.489, 0.2269, 0.06073, 0.5739, 0.000488, 0.5464, 0.1385, 0.3067, 0.1797, 0.000488, 0.6735, 0.000488, 0.3265, 0.1503, 0.3634, 0.1503, 0.6031, 0.5739, 0.9995, 0.2269, 0.9393, 0.3067, 0.7867, 0.5464, 0.8283, 0.1771, 0.5638, 0.1771, 0.3433, 0.4975, 0.489, 0.5414, 0.7709, 0.3209, 0.7327, 0.4975, 0.489, 0.7354, 0.6607, 0.8119, 0.4535, 0.8404, 0.4832, 0.7571, 0.7084, 0.8119, 0.4535, 0.7354, 0.6607, 0.4975, 0.489, 0.7571, 0.2578, 0.5464, 0.1385, 0.5739, 0.000488, 0.879, 0.174, 0.3067, 0.1797, 0.1503, 0.3634, 0.000488, 0.3265, 0.2269, 0.06073, 0.5464, 0.8283, 0.7571, 0.7084, 0.879, 0.826, 0.5739, 0.9995, 0.1503, 0.6031, 0.3067, 0.7867, 0.2269, 0.9393, 0.000488, 0.6735, 0.7354, 0.6607, 0.8119, 0.4535, 0.8404, 0.4832, 0.7571, 0.7084, 0.7354, 0.6607, 0.8119, 0.4535, 0.8404, 0.4832, 0.7571, 0.7084, 0.7354, 0.6607, 0.8119, 0.4535, 0.8404, 0.4832, 0.7571, 0.7084, 0.5414, 0.1361, 0.3209, 0.1744, 0.3067, 0.1797, 0.5464, 0.1385, 0.5414, 0.1361, 0.7354, 0.2463, 0.4975, 0.489, 0.7354, 0.6607, 0.5414, 0.7709, 0.4975, 0.489, 0.1771, 0.3433, 0.3209, 0.1744, 0.4975, 0.489, 0.3209, 0.7327, 0.1771, 0.5638, 0.4975, 0.489, 0.7354, 0.2463, 0.8119, 0.4535, 0.4975, 0.489, 0.5414, 0.7709, 0.7354, 0.6607, 0.7571, 0.7084, 0.5464, 0.8283, 0.879, 0.174, 0.9995, 0.5, 0.8404, 0.4832, 0.7571, 0.2578, 0.3067, 0.1797, 0.5464, 0.1385, 0.5414, 0.1361, 0.3209, 0.1744, 0.3209, 0.7327, 0.5414, 0.7709, 0.5464, 0.8283, 0.3067, 0.7867, 0.7571, 0.7084, 0.8404, 0.4832, 0.9995, 0.5, 0.879, 0.826, 0.3209, 0.1744, 0.5414, 0.1361, 0.4975, 0.489, 0.5464, 0.1385, 0.3067, 0.1797, 0.2269, 0.06073, 0.5739, 0.000488, 0.000488, 0.6735, 0.000488, 0.3265, 0.1503, 0.3634, 0.1503, 0.6031, 0.5739, 0.9995, 0.2269, 0.9393, 0.3067, 0.7867, 0.5464, 0.8283, 0.1771, 0.5638, 0.1771, 0.3433, 0.4975, 0.489, 0.5414, 0.7709, 0.3209, 0.7327, 0.4975, 0.489, 0.5464, 0.8283, 0.3067, 0.7867, 0.3209, 0.7327, 0.5414, 0.7709, 0.8119, 0.4535, 0.7354, 0.6607, 0.4975, 0.489, 0.7571, 0.2578, 0.5464, 0.1385, 0.5739, 0.000488, 0.879, 0.174, 0.1503, 0.3634, 0.1503, 0.6031, 0.000488, 0.6735, 0.000488, 0.3265, 0.879, 0.174, 0.9995, 0.5, 0.8404, 0.4832, 0.7571, 0.2578, 0.5464, 0.8283, 0.7571, 0.7084, 0.879, 0.826, 0.5739, 0.9995, 0.1771, 0.5638, 0.3209, 0.7327, 0.3067, 0.7867, 0.1503, 0.6031, 0.3209, 0.1744, 0.1771, 0.3433, 0.1503, 0.3634, 0.3067, 0.1797, 0.7354, 0.6607, 0.8119, 0.4535, 0.8404, 0.4832, 0.7571, 0.7084, 0.7571, 0.2578, 0.8404, 0.4832, 0.8119, 0.4535, 0.7354, 0.2463, 0.7354, 0.2463, 0.5414, 0.1361, 0.5464, 0.1385, 0.7571, 0.2578, 0.5414, 0.1361, 0.7354, 0.2463, 0.4975, 0.489, 0.7354, 0.6607, 0.5414, 0.7709, 0.4975, 0.489, 0.1771, 0.3433, 0.3209, 0.1744, 0.4975, 0.489, 0.3209, 0.7327, 0.1771, 0.5638, 0.4975, 0.489, 0.7354, 0.2463, 0.8119, 0.4535, 0.4975, 0.489, 0.5414, 0.7709, 0.7354, 0.6607, 0.7571, 0.7084, 0.5464, 0.8283, 0.2269, 0.06073, 0.5739, 0.000488, 0.5464, 0.1385, 0.3067, 0.1797, 0.8119, 0.4535, 0.7354, 0.2463, 0.7571, 0.2578, 0.8404, 0.4832, 0.7354, 0.6607, 0.8119, 0.4535, 0.8404, 0.4832, 0.7571, 0.7084, 0.1503, 0.3634, 0.3067, 0.1797, 0.3209, 0.1744, 0.1771, 0.3433, 0.1503, 0.6031, 0.3067, 0.7867, 0.2269, 0.9393, 0.000488, 0.6735, 0.3209, 0.1744, 0.5414, 0.1361, 0.4975, 0.489, 0.2269, 0.06073, 0.5739, 0.000488, 0.5464, 0.1385, 0.3067, 0.1797, 0.000488, 0.6735, 0.000488, 0.3265, 0.1503, 0.3634, 0.1503, 0.6031, 0.5739, 0.9995, 0.2269, 0.9393, 0.3067, 0.7867, 0.5464, 0.8283, 0.1771, 0.5638, 0.1771, 0.3433, 0.4975, 0.489, 0.5414, 0.7709, 0.3209, 0.7327, 0.4975, 0.489, 0.7571, 0.2578, 0.8404, 0.4832, 0.8119, 0.4535, 0.7354, 0.2463, 0.8119, 0.4535, 0.7354, 0.6607, 0.4975, 0.489, 0.7571, 0.2578, 0.5464, 0.1385, 0.5739, 0.000488, 0.879, 0.174, 0.000488, 0.3265, 0.2269, 0.06073, 0.3067, 0.1797, 0.1503, 0.3634, 0.3067, 0.7867, 0.5464, 0.8283, 0.5739, 0.9995, 0.2269, 0.9393, 0.2269, 0.9393, 0.000488, 0.6735, 0.1503, 0.6031, 0.3067, 0.7867, 0.1771, 0.3433, 0.1771, 0.5638, 0.1503, 0.6031, 0.1503, 0.3634, 0.5414, 0.7709, 0.7354, 0.6607, 0.7571, 0.7084, 0.5464, 0.8283, 0.1771, 0.5638, 0.3209, 0.7327, 0.3067, 0.7867, 0.1503, 0.6031, 0.5464, 0.1385, 0.7571, 0.2578, 0.7354, 0.2463, 0.5414, 0.1361, 0.5414, 0.1361, 0.7354, 0.2463, 0.4975, 0.489, 0.7354, 0.6607, 0.5414, 0.7709, 0.4975, 0.489, 0.1771, 0.3433, 0.3209, 0.1744, 0.4975, 0.489, 0.3209, 0.7327, 0.1771, 0.5638, 0.4975, 0.489, 0.7354, 0.2463, 0.8119, 0.4535, 0.4975, 0.489, 0.3209, 0.1744, 0.5414, 0.1361, 0.4975, 0.489, 0.5414, 0.7709, 0.7354, 0.6607, 0.7571, 0.7084, 0.5464, 0.8283, 0.5414, 0.7709, 0.7354, 0.6607, 0.7571, 0.7084, 0.5464, 0.8283, 0.1771, 0.5638, 0.3209, 0.7327, 0.3067, 0.7867, 0.1503, 0.6031, 0.879, 0.174, 0.9995, 0.5, 0.8404, 0.4832, 0.7571, 0.2578, 0.2269, 0.9393, 0.000488, 0.6735, 0.1503, 0.6031, 0.3067, 0.7867, 0.9995, 0.5, 0.879, 0.826, 0.7571, 0.7084, 0.8404, 0.4832, 0.000488, 0.6735, 0.000488, 0.3265, 0.1503, 0.3634, 0.1503, 0.6031, 0.1771, 0.5638, 0.1771, 0.3433, 0.4975, 0.489, 0.5414, 0.7709, 0.3209, 0.7327, 0.4975, 0.489, 0.3067, 0.1797, 0.1503, 0.3634, 0.000488, 0.3265, 0.2269, 0.06073, 0.8119, 0.4535, 0.7354, 0.2463, 0.7571, 0.2578, 0.8404, 0.4832, 0.8119, 0.4535, 0.7354, 0.6607, 0.4975, 0.489, 0.2269, 0.06073, 0.5739, 0.000488, 0.5464, 0.1385, 0.3067, 0.1797, 0.7571, 0.2578, 0.5464, 0.1385, 0.5739, 0.000488, 0.879, 0.174, 0.5739, 0.9995, 0.2269, 0.9393, 0.3067, 0.7867, 0.5464, 0.8283, 0.1771, 0.3433, 0.1771, 0.5638, 0.1503, 0.6031, 0.1503, 0.3634, 0.3209, 0.7327, 0.5414, 0.7709, 0.5464, 0.8283, 0.3067, 0.7867, 0.5464, 0.8283, 0.7571, 0.7084, 0.879, 0.826, 0.5739, 0.9995, 0.5414, 0.1361, 0.3209, 0.1744, 0.3067, 0.1797, 0.5464, 0.1385, 0.5414, 0.1361, 0.3209, 0.1744, 0.3067, 0.1797, 0.5464, 0.1385, 0.4953, 1.0, 0.4953, 0.0, 0.5024, 0.0, 0.5024, 1.0, 0.5414, 0.1361, 0.7354, 0.2463, 0.4975, 0.489, 0.7354, 0.6607, 0.5414, 0.7709, 0.4975, 0.489, 0.1771, 0.3433, 0.3209, 0.1744, 0.4975, 0.489, 0.3209, 0.7327, 0.1771, 0.5638, 0.4975, 0.489, 0.5414, 0.1361, 0.7354, 0.2463, 0.4975, 0.489, 0.7354, 0.2463, 0.5414, 0.1361, 0.5464, 0.1385, 0.7571, 0.2578, 0.1771, 0.3433, 0.3209, 0.1744, 0.4975, 0.489, 0.1771, 0.5638, 0.3209, 0.7327, 0.3067, 0.7867, 0.1503, 0.6031, 0.5414, 0.1361, 0.3209, 0.1744, 0.3067, 0.1797, 0.5464, 0.1385, 0.7354, 0.2463, 0.5414, 0.1361, 0.5464, 0.1385, 0.7571, 0.2578, 0.9995, 0.5, 0.879, 0.826, 0.7571, 0.7084, 0.8404, 0.4832, 0.3067, 0.1797, 0.1503, 0.3634, 0.000488, 0.3265, 0.2269, 0.06073, 0.1771, 0.3433, 0.1771, 0.5638, 0.1503, 0.6031, 0.1503, 0.3634, 0.2269, 0.06073, 0.5739, 0.000488, 0.5464, 0.1385, 0.3067, 0.1797, 0.879, 0.174, 0.9995, 0.5, 0.8404, 0.4832, 0.7571, 0.2578, 0.5739, 0.9995, 0.2269, 0.9393, 0.3067, 0.7867, 0.5464, 0.8283, 0.3209, 0.7327, 0.1771, 0.5638, 0.4975, 0.489, 0.7354, 0.6607, 0.5414, 0.7709, 0.4975, 0.489, 0.5, 0.5, 0.3751, 0.7498, 0.2502, 0.5, 0.3751, 0.2502, 0.1503, 0.6031, 0.3067, 0.7867, 0.2269, 0.9393, 0.000488, 0.6735, 0.879, 0.826, 0.5739, 0.9995, 0.5464, 0.8283, 0.7571, 0.7084, 0.3209, 0.1744, 0.1771, 0.3433, 0.1503, 0.3634, 0.3067, 0.1797, 0.5414, 0.1361, 0.3209, 0.1744, 0.3067, 0.1797, 0.5464, 0.1385, 0.7354, 0.2463, 0.8119, 0.4535, 0.4975, 0.489, 0.9995, 0.5, 0.879, 0.826, 0.7571, 0.7084, 0.8404, 0.4832, 0.3209, 0.7327, 0.5414, 0.7709, 0.5464, 0.8283, 0.3067, 0.7867, 0.3067, 0.7867, 0.1503, 0.6031, 0.1771, 0.5638, 0.3209, 0.7327, 0.8119, 0.4535, 0.7354, 0.6607, 0.4975, 0.489, 0.3209, 0.1744, 0.5414, 0.1361, 0.4975, 0.489, 0.5414, 0.7709, 0.3209, 0.7327, 0.4975, 0.489, 0.1771, 0.5638, 0.1771, 0.3433, 0.4975, 0.489, 0.7354, 0.2463, 0.8119, 0.4535, 0.4975, 0.489, 0.3209, 0.7327, 0.5414, 0.7709, 0.5464, 0.8283, 0.3067, 0.7867, 0.879, 0.174, 0.9995, 0.5, 0.8404, 0.4832, 0.7571, 0.2578, 0.3209, 0.7327, 0.5414, 0.7709, 0.5464, 0.8283, 0.3067, 0.7867, 0.7354, 0.2463, 0.5414, 0.1361, 0.5464, 0.1385, 0.7571, 0.2578, 0.1771, 0.5638, 0.3209, 0.7327, 0.3067, 0.7867, 0.1503, 0.6031, 0.1503, 0.6031, 0.3067, 0.7867, 0.2269, 0.9393, 0.000488, 0.6735, 0.3209, 0.1744, 0.5414, 0.1361, 0.4975, 0.489, 0.7571, 0.2578, 0.5464, 0.1385, 0.5739, 0.000488, 0.879, 0.174, 0.000488, 0.6735, 0.000488, 0.3265, 0.1503, 0.3634, 0.1503, 0.6031, 0.5464, 0.8283, 0.7571, 0.7084, 0.879, 0.826, 0.5739, 0.9995, 0.1771, 0.5638, 0.1771, 0.3433, 0.4975, 0.489, 0.5414, 0.7709, 0.3209, 0.7327, 0.4975, 0.489, 0.1503, 0.6031, 0.1503, 0.3634, 0.1771, 0.3433, 0.1771, 0.5638, 0.8119, 0.4535, 0.7354, 0.6607, 0.4975, 0.489, 0.7571, 0.2578, 0.5464, 0.1385, 0.5739, 0.000488, 0.879, 0.174, 0.3067, 0.1797, 0.1503, 0.3634, 0.000488, 0.3265, 0.2269, 0.06073, 0.5464, 0.8283, 0.7571, 0.7084, 0.879, 0.826, 0.5739, 0.9995, 0.9995, 0.5, 0.879, 0.826, 0.7571, 0.7084, 0.8404, 0.4832, 0.5414, 0.7709, 0.7354, 0.6607, 0.7571, 0.7084, 0.5464, 0.8283, 0.3209, 0.1744, 0.1771, 0.3433, 0.1503, 0.3634, 0.3067, 0.1797, 0.3209, 0.1744, 0.1771, 0.3433, 0.1503, 0.3634, 0.3067, 0.1797, 0.7354, 0.2463, 0.5414, 0.1361, 0.5464, 0.1385, 0.7571, 0.2578, 0.5414, 0.1361, 0.7354, 0.2463, 0.4975, 0.489, 0.7354, 0.6607, 0.5414, 0.7709, 0.4975, 0.489, 0.1771, 0.3433, 0.3209, 0.1744, 0.4975, 0.489, 0.3209, 0.7327, 0.1771, 0.5638, 0.4975, 0.489])
me_exterm.materials.append(mat_vsextmarqdummy)
me_exterm.materials.append(mat_vsexterminatorsshot)
me_exterm.materials.append(mat_vsexterminatorside)
me_exterm.materials.append(mat_vsexterminatorblack)
me_exterm.materials.append(mat_vsextfrontgrad)
me_exterm.materials.append(mat_vsexterminatoroverbezel)
me_exterm.materials.append(mat_vsexterminatormonglass)
me_exterm.materials.append(mat_vsextfrontsticker02)
me_exterm.materials.append(mat_vsexterminatorfrontsticker01)
me_exterm.materials.append(mat_vsexterminatorcpanel)
me_exterm.materials.append(mat_vsextjoystick)
me_exterm.materials.append(mat_vsextredbtn)
me_exterm.materials.append(mat_vsextbtnred)
me_exterm.materials.append(mat_vsextbtnyellow)
me_exterm.materials.append(mat_vsextbtnblue)
me_exterm.use_remesh_fix_poles = True
me_exterm.use_remesh_preserve_attributes = False
me_exterm.update()

# ---- objects
ob_exterm = bpy.data.objects.new('exterm', me_exterm)

# ---- transforms, parenting, visibility, modifiers, constraints
ob_exterm.location = (0.004701, -0.249, 1.073)
ob_exterm.rotation_euler = (1.571, 0.0, 0.0)
_m = ob_exterm.modifiers.new('Auto Smooth', 'NODES')
_m.node_group = ng_auto_smooth
_gi = [s.identifier for s in ng_auto_smooth.interface.items_tree if s.item_type == 'SOCKET' and s.in_out == 'INPUT']
_m[_gi[1]] = 1.047  # Angle
_m = ob_exterm.modifiers.new('WeightedNormal', 'WEIGHTED_NORMAL')
_m.keep_sharp = True

# ---- collection membership
scene.collection.objects.link(ob_exterm)

# ---- scene / render settings (as saved in the file)
scene.frame_start = 1; scene.frame_end = 250; scene.frame_set(1)
scene.render.engine = 'BLENDER_EEVEE_NEXT'
scene.cycles.use_denoising = False
scene.cycles.samples = 128
scene.cycles.sampling_pattern = 'TABULATED_SOBOL'
scene.cycles.use_adaptive_sampling = False
scene.cycles.use_light_tree = False
scene.view_settings.view_transform = 'Filmic'
bpy.context.view_layer.update()

# ---- added for rendering (the .blend has no active camera and no usable light): camera, sun
cam_auto = bpy.data.cameras.new('AutoCamera')
cam_auto.lens = 50.0
cam_auto.sensor_width = 36.0
cam_auto.clip_end = 1000.0
ob_auto_camera = bpy.data.objects.new('AutoCamera', cam_auto)
scene.collection.objects.link(ob_auto_camera)
ob_auto_camera.location = (2.18373, -2.6983, 2.74413)
ob_auto_camera.rotation_euler = (1.09748, -7.21219e-08, 0.694738)
scene.camera = ob_auto_camera
light_auto_sun = bpy.data.lights.new('AutoSun', 'SUN')
light_auto_sun.energy = 3.0
light_auto_sun.angle = 0.0523599
ob_auto_sun = bpy.data.objects.new('AutoSun', light_auto_sun)
scene.collection.objects.link(ob_auto_sun)
ob_auto_sun.rotation_euler = (0.872665, 0.174533, 0.523599)
bpy.context.view_layer.update()
